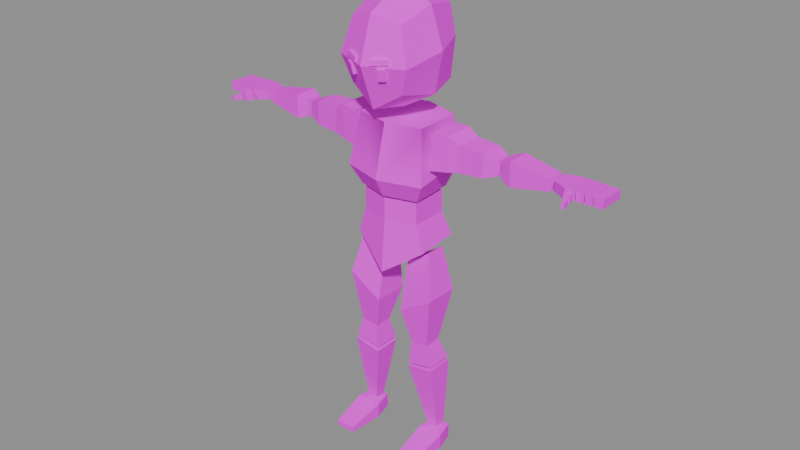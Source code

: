 # Source: character.blend  (saved by Blender 5.1.30; exported with 4.5.12 LTS)
import bpy
from mathutils import Matrix  # noqa: F401  (used for matrix-valued properties, if any)

bpy.ops.wm.read_factory_settings(use_empty=True)
scene = bpy.context.scene
scene.name = 'Scene'

# ---- images (referenced by path relative to the original .blend; pixels are not part of the script)
import os
ASSET_DIR = os.environ.get("B2B_ASSET_DIR", "")  # directory of the original .blend (textures are referenced by path, not embedded)
HERE = os.path.dirname(os.path.abspath(__file__))  # packed textures are extracted next to this script under _unpacked/

def load_image(name, relpath, width, height, colorspace="sRGB"):
    """Load a texture the original file referenced (path relative to the .blend, or extracted next to this script)."""
    p = next((c for c in (os.path.join(HERE, relpath), os.path.join(ASSET_DIR, relpath)) if relpath and os.path.exists(c)), "")
    if p:
        img = bpy.data.images.load(p, check_existing=True)
        img.name = name
    else:  # same state as the original file: an image datablock whose file is absent (Cycles renders it pink)
        img = bpy.data.images.new(name, width, height)
        img.source = "FILE"
        img.filepath = "//" + (relpath or name)
    img.colorspace_settings.name = colorspace
    return img
img_aap_color_palette_png = load_image('aap color palette.png', 'aap color palette.png', 1024, 1024, 'sRGB')

# ---- materials (node trees are filled in below, after node groups)
mat_material = bpy.data.materials.new('Material')
mat_material.diffuse_color = (0.001518, 0.2542, 0.6376, 1.0)
mat_material.roughness = 1.0
mat_material.specular_intensity = 0.0

# ---- material node trees
mat_material.use_nodes = True; mat_material.node_tree.nodes.clear()
_N = mat_material.node_tree.nodes; _L = mat_material.node_tree.links
n0 = _N.new('ShaderNodeBsdfPrincipled'); n0.name = 'Principled BSDF'; n0.location = (-200, 100)
n0.inputs[2].default_value = 1.0
n0.inputs[13].default_value = 0.0
n0.inputs[27].default_value = (0.0, 0.0, 0.0, 1.0)
n0.inputs[28].default_value = 1.0
n1 = _N.new('ShaderNodeOutputMaterial'); n1.name = 'Material Output'; n1.location = (200, 100)
n2 = _N.new('ShaderNodeNormalMap'); n2.name = 'Normal Map'; n2.location = (-600, -600)
n2.label = 'Normal/Map'
n2.inputs[0].default_value = 0.0
n3 = _N.new('ShaderNodeTexImage'); n3.name = 'Image Texture'; n3.location = (-600, 300)
n3.image = img_aap_color_palette_png
_L.new(n0.outputs[0], n1.inputs[0])
_L.new(n2.outputs[0], n0.inputs[5])
_L.new(n3.outputs[0], n0.inputs[0])
n1.is_active_output = True

# ---- meshes
me_cube_037 = bpy.data.meshes.new('Cube.037')
me_cube_037.from_pydata([(0.1985, -1.171, 0.1408), (0.201, -1.151, -0.08644), (0.0, -1.013, 0.1876), (0.0, -1.013, -0.1546), (0.0, -1.43, 0.1674), (6.939e-18, -1.421, -0.1418), (-1.388e-17, -1.405, 0.1531), (6.939e-18, -1.405, -0.13), (0.0, -1.293, 0.1531), (0.0, -1.293, -0.13), (0.1694, -1.43, 0.1245), (0.1695, -1.421, -0.09332), (0.2305, -1.592, -0.07407), (0.2305, -1.776, -0.07407), (0.2305, -1.592, 0.1104), (0.2305, -1.776, 0.1104), (0.3758, -1.615, -0.05085), (0.3758, -1.615, 0.08713), (0.5018, -1.745, 0.07924), (0.5018, -1.623, 0.07924), (0.5018, -1.623, -0.04296), (0.5018, -1.745, -0.04296), (0.5699, -1.722, 0.05652), (0.5699, -1.646, 0.05652), (0.5699, -1.646, -0.02024), (0.5699, -1.722, -0.02024), (0.6443, -1.746, 0.0798), (0.6443, -1.622, 0.0798), (0.6443, -1.622, -0.04352), (0.6443, -1.746, -0.04352), (0.8614, -1.713, 0.06698), (0.8614, -1.663, 0.06698), (0.8614, -1.663, -0.0259), (0.8614, -1.713, -0.0259), (0.9768, -1.713, 0.08848), (0.9768, -1.662, 0.08848), (0.9768, -1.662, -0.04762), (0.9768, -1.713, -0.04762), (1.117, -1.709, 0.08848), (1.117, -1.666, 0.08848), (1.117, -1.666, -0.0522), (1.117, -1.709, -0.0522), (0.9283, -1.653, -0.04546), (0.9362, -1.713, -0.06217), (0.9179, -1.654, 0.08499), (0.9179, -1.713, 0.08605), (0.9981, -1.69, -0.1587), (0.9981, -1.671, -0.1587), (0.9832, -1.671, -0.164), (0.9832, -1.69, -0.164), (0.9864, -1.663, 0.08848), (1.018, -1.664, 0.08848), (1.031, -1.664, 0.08848), (1.063, -1.665, 0.08848), (1.071, -1.666, 0.08848), (1.071, -1.666, -0.0522), (1.063, -1.665, -0.0522), (1.031, -1.664, -0.0522), (1.018, -1.664, -0.0522), (0.9864, -1.663, -0.0522), (0.9851, -1.712, -0.0522), (1.018, -1.712, -0.0522), (1.028, -1.711, -0.0522), (1.063, -1.71, -0.0522), (1.071, -1.71, -0.0522), (1.071, -1.71, 0.08848), (1.063, -1.71, 0.08848), (1.028, -1.711, 0.08848), (1.018, -1.712, 0.08848), (0.9851, -1.712, 0.08848), (0.9768, -1.707, -0.0623), (0.9848, -1.702, -0.1004), (0.984, -1.694, -0.112), (0.984, -1.668, -0.112), (0.9848, -1.666, -0.1004), (0.9768, -1.665, -0.0623), (0.9396, -1.651, -0.06202), (0.9544, -1.657, -0.1019), (0.9621, -1.663, -0.1156), (0.963, -1.694, -0.1195), (0.9565, -1.702, -0.1106), (0.9426, -1.707, -0.07455), (0.07261, -0.7955, -0.09564), (0.07143, -1.048, -0.04141), (0.07261, -0.7955, 0.09475), (0.07143, -1.048, 0.06548), (0.2508, -0.9031, -0.09564), (0.2021, -1.137, -0.0415), (0.2508, -0.9031, 0.09475), (0.2021, -1.137, 0.06557), (0.1047, -0.4828, -0.06762), (0.1047, -0.4828, 0.07436), (0.243, -0.5075, -0.06762), (0.243, -0.5075, 0.07436), (0.1441, 0.002289, -0.02233), (0.1701, 0.002289, 0.08288), (0.28, 0.002289, -0.02233), (0.254, 0.002289, 0.08288), (0.254, -0.07774, 0.08288), (0.1701, -0.07774, 0.08288), (0.28, -0.07774, -0.02233), (0.1441, -0.07774, -0.02233), (0.1591, 0.002289, -0.2179), (0.265, 0.002289, -0.2179), (0.265, -0.02743, -0.2179), (0.1591, -0.02743, -0.2179), (0.1146, -0.6121, 0.03502), (0.1146, -0.6121, -0.06111), (0.2103, -0.6204, -0.06111), (0.2103, -0.6204, 0.03502), (0.1032, -0.4628, 0.07761), (0.1032, -0.4628, -0.07087), (0.248, -0.4881, 0.07761), (0.248, -0.4881, -0.07087), (0.3074, -1.603, 0.1001), (0.3074, -1.603, -0.06377), (0.9313, -1.713, -0.04216), (0.07241, -2.036, -0.2526), (0.07656, -2.094, -0.2661), (0.04779, -2.048, -0.2085), (0.05195, -2.106, -0.222), (0.1032, -2.037, -0.2358), (0.1074, -2.096, -0.2493), (0.07862, -2.049, -0.1918), (0.08278, -2.108, -0.2053), (0.04287, -2.107, -0.2769), (0.03894, -2.133, -0.2744), (0.0204, -2.099, -0.2308), (0.01647, -2.125, -0.2283), (0.1213, -2.115, -0.2373), (0.1174, -2.141, -0.2348), (0.09882, -2.107, -0.1912), (0.09489, -2.133, -0.1887), (0.2358, -0.103, 0.05912), (0.2358, -0.103, 0.001435), (0.1784, -0.09798, 0.05912), (0.1784, -0.09798, 0.001435), (0.2217, -1.57, 0.1713), (0.222, -1.52, -0.1293), (0.0, -1.57, 0.2338), (6.939e-18, -1.52, -0.1929), (0.59, -1.639, -0.02652), (0.59, -1.729, -0.02652), (0.59, -1.639, 0.0628), (0.59, -1.729, 0.0628), (0.8438, -1.712, -0.02733), (0.8438, -1.712, 0.06802), (0.8438, -1.656, 0.06802), (0.8438, -1.656, -0.02733), (0.01754, -2.081, -0.1536), (0.0, -1.795, 0.2098), (0.1853, -1.795, 0.1536), (0.183, -1.79, -0.08283), (0.0, -1.791, -0.1267), (0.3758, -1.751, 0.08713), (0.3183, -1.781, -0.06377), (0.3758, -1.751, -0.05085), (0.3183, -1.781, 0.1001), (0.1579, -1.405, 0.1145), (0.1579, -1.405, -0.08495), (0.1579, -1.293, -0.08495), (0.1579, -1.293, 0.1145), (0.1465, -1.966, -0.174), (0.1387, -2.283, -0.1752), (0.1509, -1.959, 0.1705), (0.1387, -2.313, 0.1716), (0.0, -1.879, 0.1943), (0.0, -2.353, 0.2114), (0.1609, -2.158, 0.1882), (0.1773, -1.926, 0.01814), (0.1691, -2.349, -0.004664), (0.1919, -2.101, -0.2036), (0.0, -1.874, -0.2036), (0.0, -2.323, -0.215), (0.0, -2.106, 0.258), (0.2229, -2.14, 0.01453), (0.0, -2.101, -0.2873), (0.0, -1.826, 0.01814), (0.0, -2.433, -0.004664), (-0.1985, -1.171, 0.1408), (-0.201, -1.151, -0.08644), (-0.1694, -1.43, 0.1245), (-0.1695, -1.421, -0.09332), (-0.2305, -1.592, -0.07407), (-0.2305, -1.776, -0.07407), (-0.2305, -1.592, 0.1104), (-0.2305, -1.776, 0.1104), (-0.3758, -1.615, -0.05085), (-0.3758, -1.615, 0.08713), (-0.5018, -1.745, 0.07924), (-0.5018, -1.623, 0.07924), (-0.5018, -1.623, -0.04296), (-0.5018, -1.745, -0.04296), (-0.5699, -1.722, 0.05652), (-0.5699, -1.646, 0.05652), (-0.5699, -1.646, -0.02024), (-0.5699, -1.722, -0.02024), (-0.6443, -1.746, 0.0798), (-0.6443, -1.622, 0.0798), (-0.6443, -1.622, -0.04352), (-0.6443, -1.746, -0.04352), (-0.8614, -1.713, 0.06698), (-0.8614, -1.663, 0.06698), (-0.8614, -1.663, -0.0259), (-0.8614, -1.713, -0.0259), (-0.9768, -1.713, 0.08848), (-0.9768, -1.662, 0.08848), (-0.9768, -1.662, -0.04762), (-0.9768, -1.713, -0.04762), (-1.117, -1.709, 0.08848), (-1.117, -1.666, 0.08848), (-1.117, -1.666, -0.0522), (-1.117, -1.709, -0.0522), (-0.9283, -1.653, -0.04546), (-0.9362, -1.713, -0.06217), (-0.9179, -1.654, 0.08499), (-0.9179, -1.713, 0.08605), (-0.9981, -1.69, -0.1587), (-0.9981, -1.671, -0.1587), (-0.9832, -1.671, -0.164), (-0.9832, -1.69, -0.164), (-0.9864, -1.663, 0.08848), (-1.018, -1.664, 0.08848), (-1.031, -1.664, 0.08848), (-1.063, -1.665, 0.08848), (-1.071, -1.666, 0.08848), (-1.071, -1.666, -0.0522), (-1.063, -1.665, -0.0522), (-1.031, -1.664, -0.0522), (-1.018, -1.664, -0.0522), (-0.9864, -1.663, -0.0522), (-0.9851, -1.712, -0.0522), (-1.018, -1.712, -0.0522), (-1.028, -1.711, -0.0522), (-1.063, -1.71, -0.0522), (-1.071, -1.71, -0.0522), (-1.071, -1.71, 0.08848), (-1.063, -1.71, 0.08848), (-1.028, -1.711, 0.08848), (-1.018, -1.712, 0.08848), (-0.9851, -1.712, 0.08848), (-0.9768, -1.707, -0.0623), (-0.9848, -1.702, -0.1004), (-0.984, -1.694, -0.112), (-0.984, -1.668, -0.112), (-0.9848, -1.666, -0.1004), (-0.9768, -1.665, -0.0623), (-0.9396, -1.651, -0.06202), (-0.9544, -1.657, -0.1019), (-0.9621, -1.663, -0.1156), (-0.963, -1.694, -0.1195), (-0.9565, -1.702, -0.1106), (-0.9426, -1.707, -0.07455), (-0.07261, -0.7955, -0.09564), (-0.07143, -1.048, -0.04141), (-0.07261, -0.7955, 0.09475), (-0.07143, -1.048, 0.06548), (-0.2508, -0.9031, -0.09564), (-0.2021, -1.137, -0.0415), (-0.2508, -0.9031, 0.09475), (-0.2021, -1.137, 0.06557), (-0.1047, -0.4828, -0.06762), (-0.1047, -0.4828, 0.07436), (-0.243, -0.5075, -0.06762), (-0.243, -0.5075, 0.07436), (-0.1441, 0.002289, -0.02233), (-0.1701, 0.002289, 0.08288), (-0.28, 0.002289, -0.02233), (-0.254, 0.002289, 0.08288), (-0.254, -0.07774, 0.08288), (-0.1701, -0.07774, 0.08288), (-0.28, -0.07774, -0.02233), (-0.1441, -0.07774, -0.02233), (-0.1591, 0.002289, -0.2179), (-0.265, 0.002289, -0.2179), (-0.265, -0.02743, -0.2179), (-0.1591, -0.02743, -0.2179), (-0.1146, -0.6121, 0.03502), (-0.1146, -0.6121, -0.06111), (-0.2103, -0.6204, -0.06111), (-0.2103, -0.6204, 0.03502), (-0.1032, -0.4628, 0.07761), (-0.1032, -0.4628, -0.07087), (-0.248, -0.4881, 0.07761), (-0.248, -0.4881, -0.07087), (-0.3074, -1.603, 0.1001), (-0.3074, -1.603, -0.06377), (-0.9313, -1.713, -0.04216), (-0.07241, -2.036, -0.2526), (-0.07656, -2.094, -0.2661), (-0.04779, -2.048, -0.2085), (-0.05195, -2.106, -0.222), (-0.1032, -2.037, -0.2358), (-0.1074, -2.096, -0.2493), (-0.07862, -2.049, -0.1918), (-0.08278, -2.108, -0.2053), (-0.04287, -2.107, -0.2769), (-0.03894, -2.133, -0.2744), (-0.0204, -2.099, -0.2308), (-0.01647, -2.125, -0.2283), (-0.1213, -2.115, -0.2373), (-0.1174, -2.141, -0.2348), (-0.09882, -2.107, -0.1912), (-0.09489, -2.133, -0.1887), (-0.2358, -0.103, 0.05912), (-0.2358, -0.103, 0.001435), (-0.1784, -0.09798, 0.05912), (-0.1784, -0.09798, 0.001435), (-0.2217, -1.57, 0.1713), (-0.222, -1.52, -0.1293), (-0.59, -1.639, -0.02652), (-0.59, -1.729, -0.02652), (-0.59, -1.639, 0.0628), (-0.59, -1.729, 0.0628), (-0.8438, -1.712, -0.02733), (-0.8438, -1.712, 0.06802), (-0.8438, -1.656, 0.06802), (-0.8438, -1.656, -0.02733), (-0.01754, -2.081, -0.1536), (-0.1853, -1.795, 0.1536), (-0.183, -1.79, -0.08283), (-0.3758, -1.751, 0.08713), (-0.3183, -1.781, -0.06377), (-0.3758, -1.751, -0.05085), (-0.3183, -1.781, 0.1001), (-0.1579, -1.405, 0.1145), (-0.1579, -1.405, -0.08495), (-0.1579, -1.293, -0.08495), (-0.1579, -1.293, 0.1145), (-0.1465, -1.966, -0.174), (-0.1387, -2.283, -0.1752), (-0.1509, -1.959, 0.1705), (-0.1387, -2.313, 0.1716), (-0.1609, -2.158, 0.1882), (-0.1773, -1.926, 0.01814), (-0.1691, -2.349, -0.004664), (-0.1919, -2.101, -0.2036), (-0.2229, -2.14, 0.01453)], [], [(6, 158, 161, 8), (2, 0, 1, 3), (161, 160, 1, 0), (8, 161, 0, 2), (159, 7, 9, 160), (160, 9, 3, 1), (138, 137, 151, 152), (12, 13, 15, 14), (114, 157, 154, 17), (115, 155, 13, 12), (114, 17, 16, 115), (19, 18, 22, 23), (17, 154, 18, 19), (16, 17, 19, 20), (142, 141, 28, 29), (21, 20, 24, 25), (20, 19, 23, 24), (18, 21, 25, 22), (141, 143, 27, 28), (144, 142, 29, 26), (143, 144, 26, 27), (73, 72, 46, 47), (147, 146, 145, 148), (31, 32, 33, 30), (55, 54, 39, 40), (42, 44, 35, 36), (45, 116, 37, 34), (44, 45, 34, 35), (39, 38, 41, 40), (65, 64, 41, 38), (54, 65, 38, 39), (64, 55, 40, 41), (31, 30, 45, 44), (30, 33, 116, 45), (32, 31, 44, 42), (33, 32, 42, 43), (49, 48, 47, 46), (79, 78, 48, 49), (72, 79, 49, 46), (78, 73, 47, 48), (60, 59, 58, 61), (62, 57, 56, 63), (75, 76, 81, 70), (50, 69, 68, 51), (52, 67, 66, 53), (58, 51, 68, 61), (69, 60, 61, 68), (67, 62, 63, 66), (57, 62, 67, 52), (59, 50, 51, 58), (57, 52, 53, 56), (56, 53, 66, 63), (76, 75, 74, 77), (70, 81, 80, 71), (59, 60, 69, 50), (81, 76, 77, 80), (73, 78, 79, 72), (37, 43, 42, 36), (75, 70, 71, 74), (74, 71, 80, 77), (82, 83, 85, 84), (84, 85, 89, 88), (88, 89, 87, 86), (86, 87, 83, 82), (107, 106, 91, 90), (89, 85, 83, 87), (99, 98, 97, 95), (109, 108, 92, 93), (108, 107, 90, 92), (106, 109, 93, 91), (95, 97, 96, 94), (98, 100, 96, 97), (101, 99, 95, 94), (101, 94, 102, 105), (101, 100, 98, 99), (133, 134, 136, 135), (104, 105, 102, 103), (94, 96, 103, 102), (100, 101, 105, 104), (96, 100, 104, 103), (84, 88, 109, 106), (86, 82, 107, 108), (88, 86, 108, 109), (82, 84, 106, 107), (111, 113, 112, 110), (91, 93, 92, 90), (14, 114, 115, 12), (16, 156, 155, 115), (14, 15, 157, 114), (37, 116, 43), (116, 33, 43), (117, 118, 120, 119), (119, 120, 124, 123), (123, 124, 122, 121), (121, 122, 118, 117), (119, 123, 121, 117), (124, 120, 118, 122), (125, 126, 128, 127), (127, 128, 132, 131), (131, 132, 130, 129), (129, 130, 126, 125), (127, 131, 129, 125), (132, 128, 126, 130), (110, 112, 133, 135), (112, 113, 134, 133), (111, 110, 135, 136), (113, 111, 136, 134), (11, 10, 137, 138), (11, 138, 140, 5), (5, 4, 10, 11), (7, 159, 158, 6), (29, 28, 148, 145), (28, 27, 147, 148), (23, 22, 25, 24), (144, 143, 141, 142), (27, 26, 146, 147), (26, 29, 145, 146), (55, 64, 65, 54), (34, 37, 36, 35), (152, 151, 150, 153), (152, 153, 140, 138), (139, 150, 151, 137), (4, 139, 137, 10), (21, 156, 16, 20), (158, 159, 160, 161), (15, 13, 155, 157), (154, 157, 155, 156), (21, 18, 154, 156), (174, 167, 165, 168), (166, 174, 168, 164), (164, 168, 175, 169), (168, 165, 170, 175), (175, 170, 163, 171), (169, 175, 171, 162), (162, 171, 176, 172), (171, 163, 173, 176), (166, 164, 169, 177), (177, 169, 162, 172), (165, 167, 178, 170), (170, 178, 173, 163), (6, 8, 328, 325), (2, 3, 180, 179), (328, 179, 180, 327), (8, 2, 179, 328), (326, 327, 9, 7), (327, 180, 3, 9), (309, 320, 319, 308), (183, 185, 186, 184), (285, 188, 321, 324), (286, 183, 184, 322), (285, 286, 187, 188), (190, 194, 193, 189), (188, 190, 189, 321), (187, 191, 190, 188), (311, 200, 199, 310), (192, 196, 195, 191), (191, 195, 194, 190), (189, 193, 196, 192), (310, 199, 198, 312), (313, 197, 200, 311), (312, 198, 197, 313), (244, 218, 217, 243), (316, 317, 314, 315), (202, 201, 204, 203), (226, 211, 210, 225), (213, 207, 206, 215), (216, 205, 208, 287), (215, 206, 205, 216), (210, 211, 212, 209), (236, 209, 212, 235), (225, 210, 209, 236), (235, 212, 211, 226), (202, 215, 216, 201), (201, 216, 287, 204), (203, 213, 215, 202), (204, 214, 213, 203), (220, 217, 218, 219), (250, 220, 219, 249), (243, 217, 220, 250), (249, 219, 218, 244), (231, 232, 229, 230), (233, 234, 227, 228), (246, 241, 252, 247), (221, 222, 239, 240), (223, 224, 237, 238), (229, 232, 239, 222), (240, 239, 232, 231), (238, 237, 234, 233), (228, 223, 238, 233), (230, 229, 222, 221), (228, 227, 224, 223), (227, 234, 237, 224), (247, 248, 245, 246), (241, 242, 251, 252), (230, 221, 240, 231), (252, 251, 248, 247), (244, 243, 250, 249), (208, 207, 213, 214), (246, 245, 242, 241), (245, 248, 251, 242), (253, 255, 256, 254), (255, 259, 260, 256), (259, 257, 258, 260), (257, 253, 254, 258), (278, 261, 262, 277), (260, 258, 254, 256), (270, 266, 268, 269), (280, 264, 263, 279), (279, 263, 261, 278), (277, 262, 264, 280), (266, 265, 267, 268), (269, 268, 267, 271), (272, 265, 266, 270), (272, 276, 273, 265), (272, 270, 269, 271), (304, 306, 307, 305), (275, 274, 273, 276), (265, 273, 274, 267), (271, 275, 276, 272), (267, 274, 275, 271), (255, 277, 280, 259), (257, 279, 278, 253), (259, 280, 279, 257), (253, 278, 277, 255), (282, 281, 283, 284), (262, 261, 263, 264), (185, 183, 286, 285), (187, 286, 322, 323), (185, 285, 324, 186), (208, 214, 287), (287, 214, 204), (288, 290, 291, 289), (290, 294, 295, 291), (294, 292, 293, 295), (292, 288, 289, 293), (290, 288, 292, 294), (295, 293, 289, 291), (296, 298, 299, 297), (298, 302, 303, 299), (302, 300, 301, 303), (300, 296, 297, 301), (298, 296, 300, 302), (303, 301, 297, 299), (281, 306, 304, 283), (283, 304, 305, 284), (282, 307, 306, 281), (284, 305, 307, 282), (182, 309, 308, 181), (182, 5, 140, 309), (5, 182, 181, 4), (7, 6, 325, 326), (200, 314, 317, 199), (199, 317, 316, 198), (194, 195, 196, 193), (313, 311, 310, 312), (198, 316, 315, 197), (197, 315, 314, 200), (226, 225, 236, 235), (205, 206, 207, 208), (320, 153, 150, 319), (320, 309, 140, 153), (139, 308, 319, 150), (4, 181, 308, 139), (192, 191, 187, 323), (325, 328, 327, 326), (186, 324, 322, 184), (321, 323, 322, 324), (192, 323, 321, 189), (174, 333, 332, 167), (166, 331, 333, 174), (331, 334, 337, 333), (333, 337, 335, 332), (337, 336, 330, 335), (334, 329, 336, 337), (329, 172, 176, 336), (336, 176, 173, 330), (166, 177, 334, 331), (177, 172, 329, 334), (332, 335, 178, 167), (335, 330, 173, 178)])
me_cube_037.polygons.foreach_set('use_smooth', [True] * 280)
_k = set([(0, 1), (0, 2), (0, 161), (1, 3), (1, 160), (2, 3), (2, 8), (2, 179), (3, 9), (3, 180), (4, 10), (4, 139), (4, 181), (5, 11), (5, 140), (5, 182), (6, 8), (6, 158), (6, 325), (7, 9), (7, 159), (7, 326), (8, 161), (8, 328), (9, 160), (9, 327), (10, 11), (10, 137), (11, 138), (12, 13), (12, 14), (12, 115), (13, 15), (13, 155), (14, 15), (14, 114), (15, 157), (16, 17), (16, 20), (16, 115), (16, 156), (17, 19), (17, 114), (17, 154), (18, 19), (18, 21), (18, 22), (18, 154), (19, 20), (19, 23), (20, 21), (20, 24), (21, 25), (21, 156), (22, 23), (22, 25), (23, 24), (24, 25), (26, 27), (26, 29), (26, 144), (26, 146), (27, 28), (27, 143), (27, 147), (28, 29), (28, 141), (28, 148), (29, 142), (29, 145), (30, 31), (30, 33), (30, 45), (31, 32), (31, 44), (32, 33), (32, 42), (33, 43), (34, 35), (34, 37), (34, 45), (35, 36), (35, 44), (36, 37), (36, 42), (37, 43), (38, 39), (38, 41), (38, 65), (39, 40), (39, 54), (40, 41), (40, 55), (41, 64), (42, 43), (42, 44), (44, 45), (46, 47), (46, 49), (46, 72), (47, 48), (47, 73), (48, 49), (48, 78), (49, 79), (50, 51), (50, 59), (50, 69), (51, 58), (51, 68), (52, 53), (52, 57), (52, 67), (53, 56), (53, 66), (54, 55), (54, 65), (55, 64), (56, 57), (56, 63), (57, 62), (58, 59), (58, 61), (59, 60), (60, 61), (60, 69), (61, 68), (62, 63), (62, 67), (63, 66), (64, 65), (66, 67), (68, 69), (70, 71), (70, 75), (70, 81), (71, 74), (71, 80), (72, 73), (72, 79), (73, 78), (74, 75), (74, 77), (75, 76), (76, 77), (76, 81), (77, 80), (78, 79), (80, 81), (82, 83), (82, 84), (82, 86), (82, 107), (83, 85), (83, 87), (84, 85), (84, 88), (84, 106), (85, 89), (86, 87), (86, 88), (86, 108), (87, 89), (88, 89), (88, 109), (90, 91), (90, 92), (90, 107), (91, 93), (91, 106), (92, 93), (92, 108), (93, 109), (94, 95), (94, 101), (94, 102), (95, 97), (95, 99), (96, 97), (96, 100), (96, 103), (97, 98), (98, 99), (98, 100), (99, 101), (100, 101), (100, 104), (101, 105), (102, 103), (102, 105), (103, 104), (104, 105), (106, 107), (106, 109), (107, 108), (108, 109), (110, 111), (110, 112), (110, 135), (111, 113), (111, 136), (112, 113), (112, 133), (113, 134), (114, 115), (114, 157), (115, 155), (117, 118), (117, 119), (117, 121), (118, 120), (118, 122), (119, 120), (119, 123), (120, 124), (121, 122), (121, 123), (122, 124), (123, 124), (125, 126), (125, 127), (125, 129), (126, 128), (126, 130), (127, 128), (127, 131), (128, 132), (129, 130), (129, 131), (130, 132), (131, 132), (133, 134), (133, 135), (134, 136), (135, 136), (137, 138), (137, 139), (137, 151), (138, 140), (138, 152), (139, 150), (139, 308), (140, 153), (140, 309), (141, 142), (141, 143), (142, 144), (143, 144), (145, 146), (145, 148), (146, 147), (147, 148), (150, 151), (150, 319), (151, 152), (152, 153), (153, 320), (154, 156), (154, 157), (155, 156), (155, 157), (158, 159), (158, 161), (159, 160), (160, 161), (162, 169), (162, 171), (162, 172), (163, 170), (163, 171), (163, 173), (164, 166), (164, 168), (164, 169), (165, 167), (165, 168), (165, 170), (166, 174), (166, 177), (166, 331), (167, 174), (167, 178), (167, 332), (168, 174), (168, 175), (169, 175), (169, 177), (170, 175), (170, 178), (171, 175), (171, 176), (172, 176), (172, 177), (172, 329), (173, 176), (173, 178), (173, 330), (174, 333), (176, 336), (177, 334), (178, 335), (179, 180), (179, 328), (180, 327), (181, 182), (181, 308), (182, 309), (183, 184), (183, 185), (183, 286), (184, 186), (184, 322), (185, 186), (185, 285), (186, 324), (187, 188), (187, 191), (187, 286), (187, 323), (188, 190), (188, 285), (188, 321), (189, 190), (189, 192), (189, 193), (189, 321), (190, 191), (190, 194), (191, 192), (191, 195), (192, 196), (192, 323), (193, 194), (193, 196), (194, 195), (195, 196), (197, 198), (197, 200), (197, 313), (197, 315), (198, 199), (198, 312), (198, 316), (199, 200), (199, 310), (199, 317), (200, 311), (200, 314), (201, 202), (201, 204), (201, 216), (202, 203), (202, 215), (203, 204), (203, 213), (204, 214), (205, 206), (205, 208), (205, 216), (206, 207), (206, 215), (207, 208), (207, 213), (208, 214), (209, 210), (209, 212), (209, 236), (210, 211), (210, 225), (211, 212), (211, 226), (212, 235), (213, 214), (213, 215), (215, 216), (217, 218), (217, 220), (217, 243), (218, 219), (218, 244), (219, 220), (219, 249), (220, 250), (221, 222), (221, 230), (221, 240), (222, 229), (222, 239), (223, 224), (223, 228), (223, 238), (224, 227), (224, 237), (225, 226), (225, 236), (226, 235), (227, 228), (227, 234), (228, 233), (229, 230), (229, 232), (230, 231), (231, 232), (231, 240), (232, 239), (233, 234), (233, 238), (234, 237), (235, 236), (237, 238), (239, 240), (241, 242), (241, 246), (241, 252), (242, 245), (242, 251), (243, 244), (243, 250), (244, 249), (245, 246), (245, 248), (246, 247), (247, 248), (247, 252), (248, 251), (249, 250), (251, 252), (253, 254), (253, 255), (253, 257), (253, 278), (254, 256), (254, 258), (255, 256), (255, 259), (255, 277), (256, 260), (257, 258), (257, 259), (257, 279), (258, 260), (259, 260), (259, 280), (261, 262), (261, 263), (261, 278), (262, 264), (262, 277), (263, 264), (263, 279), (264, 280), (265, 266), (265, 272), (265, 273), (266, 268), (266, 270), (267, 268), (267, 271), (267, 274), (268, 269), (269, 270), (269, 271), (270, 272), (271, 272), (271, 275), (272, 276), (273, 274), (273, 276), (274, 275), (275, 276), (277, 278), (277, 280), (278, 279), (279, 280), (281, 282), (281, 283), (281, 306), (282, 284), (282, 307), (283, 284), (283, 304), (284, 305), (285, 286), (285, 324), (286, 322), (288, 289), (288, 290), (288, 292), (289, 291), (289, 293), (290, 291), (290, 294), (291, 295), (292, 293), (292, 294), (293, 295), (294, 295), (296, 297), (296, 298), (296, 300), (297, 299), (297, 301), (298, 299), (298, 302), (299, 303), (300, 301), (300, 302), (301, 303), (302, 303), (304, 305), (304, 306), (305, 307), (306, 307), (308, 309), (308, 319), (309, 320), (310, 311), (310, 312), (311, 313), (312, 313), (314, 315), (314, 317), (315, 316), (316, 317), (319, 320), (321, 323), (321, 324), (322, 323), (322, 324), (325, 326), (325, 328), (326, 327), (327, 328), (329, 334), (329, 336), (330, 335), (330, 336), (331, 333), (331, 334), (332, 333), (332, 335), (333, 337), (334, 337), (335, 337), (336, 337)])
me_cube_037.attributes.new('sharp_edge', 'BOOLEAN', 'EDGE').data.foreach_set('value', [ (min(e.vertices), max(e.vertices)) in _k for e in me_cube_037.edges])
_uv = me_cube_037.uv_layers.new(name='UVMap')
_uv.uv.foreach_set('vector', [0.07081, 0.1836, 0.07081, 0.1836, 0.07081, 0.1836, 0.07081, 0.1836, 0.07081, 0.1836, 0.07081, 0.1836, 0.07081, 0.1836, 0.07081, 0.1836, 0.07081, 0.1836, 0.07081, 0.1836, 0.07081, 0.1836, 0.07081, 0.1836, 0.07081, 0.1836, 0.07081, 0.1836, 0.07081, 0.1836, 0.07081, 0.1836, 0.07081, 0.1836, 0.07081, 0.1836, 0.07081, 0.1836, 0.07081, 0.1836, 0.07081, 0.1836, 0.07081, 0.1836, 0.07081, 0.1836, 0.07081, 0.1836, 0.07081, 0.1836, 0.07081, 0.1836, 0.07081, 0.1836, 0.07081, 0.1836, 0.07081, 0.1836, 0.07081, 0.1836, 0.07081, 0.1836, 0.07081, 0.1836, 0.07081, 0.1836, 0.07081, 0.1836, 0.07081, 0.1836, 0.07081, 0.1836, 0.07081, 0.1836, 0.07081, 0.1836, 0.07081, 0.1836, 0.07081, 0.1836, 0.07081, 0.1836, 0.07081, 0.1836, 0.07081, 0.1836, 0.07081, 0.1836, 0.07081, 0.1836, 0.07081, 0.1836, 0.07081, 0.1836, 0.07081, 0.1836, 0.07081, 0.1836, 0.07081, 0.1836, 0.07081, 0.1836, 0.07081, 0.1836, 0.07081, 0.1836, 0.07081, 0.1836, 0.07081, 0.1836, 0.07081, 0.1836, 0.07081, 0.1836, 0.07081, 0.1836, 0.07081, 0.1836, 0.07081, 0.1836, 0.07081, 0.1836, 0.07081, 0.1836, 0.07081, 0.1836, 0.07081, 0.1836, 0.07081, 0.1836, 0.07081, 0.1836, 0.07081, 0.1836, 0.07081, 0.1836, 0.07081, 0.1836, 0.07081, 0.1836, 0.07081, 0.1836, 0.07081, 0.1836, 0.07081, 0.1836, 0.07081, 0.1836, 0.07081, 0.1836, 0.07081, 0.1836, 0.07081, 0.1836, 0.07081, 0.1836, 0.07081, 0.1836, 0.07081, 0.1836, 0.07081, 0.1836, 0.07081, 0.1836, 0.07081, 0.1836, 0.07081, 0.1836, 0.07081, 0.1836, 0.07081, 0.1836, 0.07081, 0.1836, 0.07081, 0.1836, 0.07081, 0.1836, 0.07081, 0.1836, 0.07081, 0.1836, 0.07081, 0.1836, 0.07081, 0.1836, 0.07081, 0.1836, 0.07081, 0.1836, 0.07081, 0.1836, 0.07081, 0.1836, 0.07081, 0.1836, 0.07081, 0.1836, 0.07081, 0.1836, 0.07081, 0.1836, 0.07081, 0.1836, 0.07081, 0.1836, 0.07081, 0.1836, 0.07081, 0.1836, 0.07081, 0.1836, 0.07081, 0.1836, 0.07081, 0.1836, 0.07081, 0.1836, 0.07081, 0.1836, 0.07081, 0.1836, 0.07081, 0.1836, 0.07081, 0.1836, 0.07081, 0.1836, 0.07081, 0.1836, 0.07081, 0.1836, 0.07081, 0.1836, 0.07081, 0.1836, 0.07081, 0.1836, 0.07081, 0.1836, 0.07081, 0.1836, 0.07081, 0.1836, 0.07081, 0.1836, 0.07081, 0.1836, 0.07081, 0.1836, 0.07081, 0.1836, 0.07081, 0.1836, 0.07081, 0.1836, 0.07081, 0.1836, 0.07081, 0.1836, 0.07081, 0.1836, 0.07081, 0.1836, 0.07081, 0.1836, 0.07081, 0.1836, 0.07081, 0.1836, 0.07081, 0.1836, 0.07081, 0.1836, 0.07081, 0.1836, 0.07081, 0.1836, 0.07081, 0.1836, 0.07081, 0.1836, 0.07081, 0.1836, 0.07081, 0.1836, 0.07081, 0.1836, 0.07081, 0.1836, 0.07081, 0.1836, 0.07081, 0.1836, 0.07081, 0.1836, 0.07081, 0.1836, 0.07081, 0.1836, 0.07081, 0.1836, 0.07081, 0.1836, 0.07081, 0.1836, 0.07081, 0.1836, 0.07081, 0.1836, 0.07081, 0.1836, 0.07081, 0.1836, 0.07081, 0.1836, 0.07081, 0.1836, 0.07081, 0.1836, 0.07081, 0.1836, 0.07081, 0.1836, 0.07081, 0.1836, 0.07081, 0.1836, 0.07081, 0.1836, 0.07081, 0.1836, 0.07081, 0.1836, 0.07081, 0.1836, 0.07081, 0.1836, 0.07081, 0.1836, 0.07081, 0.1836, 0.07081, 0.1836, 0.07081, 0.1836, 0.07081, 0.1836, 0.07081, 0.1836, 0.07081, 0.1836, 0.07081, 0.1836, 0.07081, 0.1836, 0.07081, 0.1836, 0.07081, 0.1836, 0.07081, 0.1836, 0.07081, 0.1836, 0.07081, 0.1836, 0.07081, 0.1836, 0.07081, 0.1836, 0.07081, 0.1836, 0.07081, 0.1836, 0.07081, 0.1836, 0.07081, 0.1836, 0.07081, 0.1836, 0.07081, 0.1836, 0.07081, 0.1836, 0.07081, 0.1836, 0.07081, 0.1836, 0.07081, 0.1836, 0.07081, 0.1836, 0.07081, 0.1836, 0.07081, 0.1836, 0.07081, 0.1836, 0.07081, 0.1836, 0.07081, 0.1836, 0.07081, 0.1836, 0.07081, 0.1836, 0.07081, 0.1836, 0.07081, 0.1836, 0.07081, 0.1836, 0.07081, 0.1836, 0.07081, 0.1836, 0.07081, 0.1836, 0.07081, 0.1836, 0.07081, 0.1836, 0.07081, 0.1836, 0.07081, 0.1836, 0.07081, 0.1836, 0.07081, 0.1836, 0.07081, 0.1836, 0.07081, 0.1836, 0.07081, 0.1836, 0.07081, 0.1836, 0.07081, 0.1836, 0.07081, 0.1836, 0.07081, 0.1836, 0.07081, 0.1836, 0.07081, 0.1836, 0.07081, 0.1836, 0.07081, 0.1836, 0.07081, 0.1836, 0.07081, 0.1836, 0.07081, 0.1836, 0.07081, 0.1836, 0.07081, 0.1836, 0.07081, 0.1836, 0.07081, 0.1836, 0.07081, 0.1836, 0.07081, 0.1836, 0.07081, 0.1836, 0.07081, 0.1836, 0.07081, 0.1836, 0.07081, 0.1836, 0.07081, 0.1836, 0.07081, 0.1836, 0.07081, 0.1836, 0.07081, 0.1836, 0.07081, 0.1836, 0.07081, 0.1836, 0.07081, 0.1836, 0.07081, 0.1836, 0.07081, 0.1836, 0.07081, 0.1836, 0.07081, 0.1836, 0.07081, 0.1836, 0.07081, 0.1836, 0.07081, 0.1836, 0.07081, 0.1836, 0.07081, 0.1836, 0.07081, 0.1836, 0.07081, 0.1836, 0.07081, 0.1836, 0.07081, 0.1836, 0.07081, 0.1836, 0.07081, 0.1836, 0.07081, 0.1836, 0.07081, 0.1836, 0.07081, 0.1836, 0.07081, 0.1836, 0.07081, 0.1836, 0.07081, 0.1836, 0.07081, 0.1836, 0.07081, 0.1836, 0.07081, 0.1836, 0.07081, 0.1836, 0.07081, 0.1836, 0.07081, 0.1836, 0.07081, 0.1836, 0.07081, 0.1836, 0.07081, 0.1836, 0.07081, 0.1836, 0.07081, 0.1836, 0.07081, 0.1836, 0.07081, 0.1836, 0.07081, 0.1836, 0.07081, 0.1836, 0.07081, 0.1836, 0.07081, 0.1836, 0.07081, 0.1836, 0.07081, 0.1836, 0.07081, 0.1836, 0.07081, 0.1836, 0.07081, 0.1836, 0.07081, 0.1836, 0.07081, 0.1836, 0.07081, 0.1836, 0.07081, 0.1836, 0.07081, 0.1836, 0.07081, 0.1836, 0.07081, 0.1836, 0.07081, 0.1836, 0.07081, 0.1836, 0.07081, 0.1836, 0.07081, 0.1836, 0.07081, 0.1836, 0.07081, 0.1836, 0.07081, 0.1836, 0.07081, 0.1836, 0.07081, 0.1836, 0.07081, 0.1836, 0.07081, 0.1836, 0.07081, 0.1836, 0.07081, 0.1836, 0.07081, 0.1836, 0.07081, 0.1836, 0.07081, 0.1836, 0.07081, 0.1836, 0.07081, 0.1836, 0.07081, 0.1836, 0.07081, 0.1836, 0.07081, 0.1836, 0.07081, 0.1836, 0.07081, 0.1836, 0.07081, 0.1836, 0.07081, 0.1836, 0.07081, 0.1836, 0.07081, 0.1836, 0.07081, 0.1836, 0.07081, 0.1836, 0.07081, 0.1836, 0.07081, 0.1836, 0.07081, 0.1836, 0.07081, 0.1836, 0.07081, 0.1836, 0.07081, 0.1836, 0.07081, 0.1836, 0.07081, 0.1836, 0.07081, 0.1836, 0.07081, 0.1836, 0.07081, 0.1836, 0.07081, 0.1836, 0.07081, 0.1836, 0.07081, 0.1836, 0.07081, 0.1836, 0.07081, 0.1836, 0.07081, 0.1836, 0.07081, 0.1836, 0.07081, 0.1836, 0.07081, 0.1836, 0.07081, 0.1836, 0.07081, 0.1836, 0.07081, 0.1836, 0.07081, 0.1836, 0.07081, 0.1836, 0.07081, 0.1836, 0.07081, 0.1836, 0.07081, 0.1836, 0.07081, 0.1836, 0.07081, 0.1836, 0.07081, 0.1836, 0.07081, 0.1836, 0.07081, 0.1836, 0.07081, 0.1836, 0.07081, 0.1836, 0.07081, 0.1836, 0.07081, 0.1836, 0.07081, 0.1836, 0.07081, 0.1836, 0.07081, 0.1836, 0.07081, 0.1836, 0.07081, 0.1836, 0.07081, 0.1836, 0.07081, 0.1836, 0.07081, 0.1836, 0.07081, 0.1836, 0.07081, 0.1836, 0.07081, 0.1836, 0.07081, 0.1836, 0.07081, 0.1836, 0.07081, 0.1836, 0.07081, 0.1836, 0.07081, 0.1836, 0.07081, 0.1836, 0.07081, 0.1836, 0.07081, 0.1836, 0.07081, 0.1836, 0.07081, 0.1836, 0.07081, 0.1836, 0.07081, 0.1836, 0.07081, 0.1836, 0.07081, 0.1836, 0.07081, 0.1836, 0.07081, 0.1836, 0.07081, 0.1836, 0.07081, 0.1836, 0.07081, 0.1836, 0.07081, 0.1836, 0.07081, 0.1836, 0.07081, 0.1836, 0.07081, 0.1836, 0.07081, 0.1836, 0.07081, 0.1836, 0.07081, 0.1836, 0.07081, 0.1836, 0.07081, 0.1836, 0.07081, 0.1836, 0.07081, 0.1836, 0.07081, 0.1836, 0.07081, 0.1836, 0.07081, 0.1836, 0.07081, 0.1836, 0.07081, 0.1836, 0.07081, 0.1836, 0.07081, 0.1836, 0.07081, 0.1836, 0.07081, 0.1836, 0.07081, 0.1836, 0.07081, 0.1836, 0.07081, 0.1836, 0.07081, 0.1836, 0.07081, 0.1836, 0.07081, 0.1836, 0.07081, 0.1836, 0.07081, 0.1836, 0.07081, 0.1836, 0.07081, 0.1836, 0.07081, 0.1836, 0.07081, 0.1836, 0.07081, 0.1836, 0.07081, 0.1836, 0.07081, 0.1836, 0.07081, 0.1836, 0.07081, 0.1836, 0.07081, 0.1836, 0.07081, 0.1836, 0.07081, 0.1836, 0.07081, 0.1836, 0.07081, 0.1836, 0.07081, 0.1836, 0.07081, 0.1836, 0.07081, 0.1836, 0.07081, 0.1836, 0.07081, 0.1836, 0.07081, 0.1836, 0.07081, 0.1836, 0.07081, 0.1836, 0.07081, 0.1836, 0.07081, 0.1836, 0.07081, 0.1836, 0.07081, 0.1836, 0.07081, 0.1836, 0.07081, 0.1836, 0.07081, 0.1836, 0.07081, 0.1836, 0.07081, 0.1836, 0.07081, 0.1836, 0.07081, 0.1836, 0.07081, 0.1836, 0.07081, 0.1836, 0.07081, 0.1836, 0.07081, 0.1836, 0.07081, 0.1836, 0.07081, 0.1836, 0.07081, 0.1836, 0.07081, 0.1836, 0.07081, 0.1836, 0.07081, 0.1836, 0.07081, 0.1836, 0.07081, 0.1836, 0.07081, 0.1836, 0.07081, 0.1836, 0.07081, 0.1836, 0.07081, 0.1836, 0.07081, 0.1836, 0.07081, 0.1836, 0.07081, 0.1836, 0.07081, 0.1836, 0.07081, 0.1836, 0.07081, 0.1836, 0.07081, 0.1836, 0.07081, 0.1836, 0.07081, 0.1836, 0.07081, 0.1836, 0.07081, 0.1836, 0.07081, 0.1836, 0.07081, 0.1836, 0.07081, 0.1836, 0.07081, 0.1836, 0.07081, 0.1836, 0.07081, 0.1836, 0.07081, 0.1836, 0.07081, 0.1836, 0.07081, 0.1836, 0.07081, 0.1836, 0.07081, 0.1836, 0.07081, 0.1836, 0.07081, 0.1836, 0.07081, 0.1836, 0.07081, 0.1836, 0.07081, 0.1836, 0.07081, 0.1836, 0.07081, 0.1836, 0.07081, 0.1836, 0.07081, 0.1836, 0.07081, 0.1836, 0.07081, 0.1836, 0.07081, 0.1836, 0.07081, 0.1836, 0.07081, 0.1836, 0.07081, 0.1836, 0.07081, 0.1836, 0.07081, 0.1836, 0.07081, 0.1836, 0.07081, 0.1836, 0.0669, 0.1929, 0.0669, 0.1929, 0.0669, 0.1929, 0.0669, 0.1929, 0.0669, 0.1929, 0.0669, 0.1929, 0.0669, 0.1929, 0.0669, 0.1929, 0.0669, 0.1929, 0.0669, 0.1929, 0.0669, 0.1929, 0.0669, 0.1929, 0.0669, 0.1929, 0.0669, 0.1929, 0.0669, 0.1929, 0.0669, 0.1929, 0.0669, 0.1929, 0.0669, 0.1929, 0.0669, 0.1929, 0.0669, 0.1929, 0.0669, 0.1929, 0.0669, 0.1929, 0.0669, 0.1929, 0.0669, 0.1929, 0.0669, 0.1929, 0.0669, 0.1929, 0.0669, 0.1929, 0.0669, 0.1929, 0.0669, 0.1929, 0.0669, 0.1929, 0.0669, 0.1929, 0.0669, 0.1929, 0.0669, 0.1929, 0.0669, 0.1929, 0.0669, 0.1929, 0.0669, 0.1929, 0.0669, 0.1929, 0.0669, 0.1929, 0.0669, 0.1929, 0.0669, 0.1929, 0.0669, 0.1929, 0.0669, 0.1929, 0.0669, 0.1929, 0.0669, 0.1929, 0.0669, 0.1929, 0.0669, 0.1929, 0.0669, 0.1929, 0.0669, 0.1929, 0.07081, 0.1836, 0.07081, 0.1836, 0.07081, 0.1836, 0.07081, 0.1836, 0.07081, 0.1836, 0.07081, 0.1836, 0.07081, 0.1836, 0.07081, 0.1836, 0.07081, 0.1836, 0.07081, 0.1836, 0.07081, 0.1836, 0.07081, 0.1836, 0.07081, 0.1836, 0.07081, 0.1836, 0.07081, 0.1836, 0.07081, 0.1836, 0.07081, 0.1836, 0.07081, 0.1836, 0.07081, 0.1836, 0.07081, 0.1836, 0.07081, 0.1836, 0.07081, 0.1836, 0.07081, 0.1836, 0.07081, 0.1836, 0.07081, 0.1836, 0.07081, 0.1836, 0.07081, 0.1836, 0.07081, 0.1836, 0.07081, 0.1836, 0.07081, 0.1836, 0.07081, 0.1836, 0.07081, 0.1836, 0.07081, 0.1836, 0.07081, 0.1836, 0.07081, 0.1836, 0.07081, 0.1836, 0.07081, 0.1836, 0.07081, 0.1836, 0.07081, 0.1836, 0.07081, 0.1836, 0.07081, 0.1836, 0.07081, 0.1836, 0.07081, 0.1836, 0.07081, 0.1836, 0.07081, 0.1836, 0.07081, 0.1836, 0.07081, 0.1836, 0.07081, 0.1836, 0.07081, 0.1836, 0.07081, 0.1836, 0.07081, 0.1836, 0.07081, 0.1836, 0.07081, 0.1836, 0.07081, 0.1836, 0.07081, 0.1836, 0.07081, 0.1836, 0.07081, 0.1836, 0.07081, 0.1836, 0.07081, 0.1836, 0.07081, 0.1836, 0.07081, 0.1836, 0.07081, 0.1836, 0.07081, 0.1836, 0.07081, 0.1836, 0.07081, 0.1836, 0.07081, 0.1836, 0.07081, 0.1836, 0.07081, 0.1836, 0.07081, 0.1836, 0.07081, 0.1836, 0.07081, 0.1836, 0.07081, 0.1836, 0.07081, 0.1836, 0.07081, 0.1836, 0.07081, 0.1836, 0.07081, 0.1836, 0.07081, 0.1836, 0.07081, 0.1836, 0.07081, 0.1836, 0.07081, 0.1836, 0.07081, 0.1836, 0.07081, 0.1836, 0.07081, 0.1836, 0.07081, 0.1836, 0.07081, 0.1836, 0.07081, 0.1836, 0.07081, 0.1836, 0.07081, 0.1836, 0.07081, 0.1836, 0.07081, 0.1836, 0.07081, 0.1836, 0.07081, 0.1836, 0.07081, 0.1836, 0.07081, 0.1836, 0.07081, 0.1836, 0.07081, 0.1836, 0.07081, 0.1836, 0.07081, 0.1836, 0.07081, 0.1836, 0.07081, 0.1836, 0.07081, 0.1836, 0.07081, 0.1836, 0.07081, 0.1836, 0.07081, 0.1836, 0.07081, 0.1836, 0.07081, 0.1836, 0.07081, 0.1836, 0.07081, 0.1836, 0.07081, 0.1836, 0.07081, 0.1836, 0.07081, 0.1836, 0.07081, 0.1836, 0.07081, 0.1836, 0.07081, 0.1836, 0.07081, 0.1836, 0.07081, 0.1836, 0.07081, 0.1836, 0.07081, 0.1836, 0.07081, 0.1836, 0.07081, 0.1836, 0.07081, 0.1836, 0.07081, 0.1836, 0.07081, 0.1836, 0.07081, 0.1836, 0.07081, 0.1836, 0.07081, 0.1836, 0.07081, 0.1836, 0.07081, 0.1836, 0.07081, 0.1836, 0.07081, 0.1836, 0.07081, 0.1836, 0.07081, 0.1836, 0.07081, 0.1836, 0.07081, 0.1836, 0.07081, 0.1836, 0.07081, 0.1836, 0.07081, 0.1836, 0.07081, 0.1836, 0.07081, 0.1836, 0.07081, 0.1836, 0.07081, 0.1836, 0.07081, 0.1836, 0.07081, 0.1836, 0.07081, 0.1836, 0.07081, 0.1836, 0.07081, 0.1836, 0.07081, 0.1836, 0.07081, 0.1836, 0.07081, 0.1836, 0.07081, 0.1836, 0.07081, 0.1836, 0.07081, 0.1836, 0.07081, 0.1836, 0.07081, 0.1836, 0.07081, 0.1836, 0.07081, 0.1836, 0.07081, 0.1836, 0.07081, 0.1836, 0.07081, 0.1836, 0.07081, 0.1836, 0.07081, 0.1836, 0.07081, 0.1836, 0.07081, 0.1836, 0.07081, 0.1836, 0.07081, 0.1836, 0.07081, 0.1836, 0.07081, 0.1836, 0.07081, 0.1836, 0.07081, 0.1836, 0.07081, 0.1836, 0.07081, 0.1836, 0.07081, 0.1836, 0.07081, 0.1836, 0.07081, 0.1836, 0.07081, 0.1836, 0.07081, 0.1836, 0.07081, 0.1836, 0.07081, 0.1836, 0.07081, 0.1836, 0.07081, 0.1836, 0.07081, 0.1836, 0.07081, 0.1836, 0.07081, 0.1836, 0.07081, 0.1836, 0.07081, 0.1836, 0.07081, 0.1836, 0.07081, 0.1836, 0.07081, 0.1836, 0.07081, 0.1836, 0.07081, 0.1836, 0.07081, 0.1836, 0.07081, 0.1836, 0.07081, 0.1836, 0.07081, 0.1836, 0.07081, 0.1836, 0.07081, 0.1836, 0.07081, 0.1836, 0.07081, 0.1836, 0.07081, 0.1836, 0.07081, 0.1836, 0.07081, 0.1836, 0.07081, 0.1836, 0.07081, 0.1836, 0.07081, 0.1836, 0.07081, 0.1836, 0.07081, 0.1836, 0.07081, 0.1836, 0.07081, 0.1836, 0.07081, 0.1836, 0.07081, 0.1836, 0.07081, 0.1836, 0.07081, 0.1836, 0.07081, 0.1836, 0.07081, 0.1836, 0.07081, 0.1836, 0.07081, 0.1836, 0.07081, 0.1836, 0.07081, 0.1836, 0.07081, 0.1836, 0.07081, 0.1836, 0.07081, 0.1836, 0.07081, 0.1836, 0.07081, 0.1836, 0.07081, 0.1836, 0.07081, 0.1836, 0.07081, 0.1836, 0.07081, 0.1836, 0.07081, 0.1836, 0.07081, 0.1836, 0.07081, 0.1836, 0.07081, 0.1836, 0.07081, 0.1836, 0.07081, 0.1836, 0.07081, 0.1836, 0.07081, 0.1836, 0.07081, 0.1836, 0.07081, 0.1836, 0.07081, 0.1836, 0.07081, 0.1836, 0.07081, 0.1836, 0.07081, 0.1836, 0.07081, 0.1836, 0.07081, 0.1836, 0.07081, 0.1836, 0.07081, 0.1836, 0.07081, 0.1836, 0.07081, 0.1836, 0.07081, 0.1836, 0.07081, 0.1836, 0.07081, 0.1836, 0.07081, 0.1836, 0.07081, 0.1836, 0.07081, 0.1836, 0.07081, 0.1836, 0.07081, 0.1836, 0.07081, 0.1836, 0.07081, 0.1836, 0.07081, 0.1836, 0.07081, 0.1836, 0.07081, 0.1836, 0.07081, 0.1836, 0.07081, 0.1836, 0.07081, 0.1836, 0.07081, 0.1836, 0.07081, 0.1836, 0.07081, 0.1836, 0.07081, 0.1836, 0.07081, 0.1836, 0.07081, 0.1836, 0.07081, 0.1836, 0.07081, 0.1836, 0.07081, 0.1836, 0.07081, 0.1836, 0.07081, 0.1836, 0.07081, 0.1836, 0.07081, 0.1836, 0.07081, 0.1836, 0.07081, 0.1836, 0.07081, 0.1836, 0.07081, 0.1836, 0.07081, 0.1836, 0.07081, 0.1836, 0.07081, 0.1836, 0.07081, 0.1836, 0.07081, 0.1836, 0.07081, 0.1836, 0.07081, 0.1836, 0.07081, 0.1836, 0.07081, 0.1836, 0.07081, 0.1836, 0.07081, 0.1836, 0.07081, 0.1836, 0.07081, 0.1836, 0.07081, 0.1836, 0.07081, 0.1836, 0.07081, 0.1836, 0.07081, 0.1836, 0.07081, 0.1836, 0.07081, 0.1836, 0.07081, 0.1836, 0.07081, 0.1836, 0.07081, 0.1836, 0.07081, 0.1836, 0.07081, 0.1836, 0.07081, 0.1836, 0.07081, 0.1836, 0.07081, 0.1836, 0.07081, 0.1836, 0.07081, 0.1836, 0.07081, 0.1836, 0.07081, 0.1836, 0.07081, 0.1836, 0.07081, 0.1836, 0.07081, 0.1836, 0.07081, 0.1836, 0.07081, 0.1836, 0.07081, 0.1836, 0.07081, 0.1836, 0.07081, 0.1836, 0.07081, 0.1836, 0.07081, 0.1836, 0.07081, 0.1836, 0.07081, 0.1836, 0.07081, 0.1836, 0.07081, 0.1836, 0.07081, 0.1836, 0.07081, 0.1836, 0.07081, 0.1836, 0.07081, 0.1836, 0.07081, 0.1836, 0.07081, 0.1836, 0.07081, 0.1836, 0.07081, 0.1836, 0.07081, 0.1836, 0.07081, 0.1836, 0.07081, 0.1836, 0.07081, 0.1836, 0.07081, 0.1836, 0.07081, 0.1836, 0.07081, 0.1836, 0.07081, 0.1836, 0.07081, 0.1836, 0.07081, 0.1836, 0.07081, 0.1836, 0.07081, 0.1836, 0.07081, 0.1836, 0.07081, 0.1836, 0.07081, 0.1836, 0.07081, 0.1836, 0.07081, 0.1836, 0.07081, 0.1836, 0.07081, 0.1836, 0.07081, 0.1836, 0.07081, 0.1836, 0.07081, 0.1836, 0.07081, 0.1836, 0.07081, 0.1836, 0.07081, 0.1836, 0.07081, 0.1836, 0.07081, 0.1836, 0.07081, 0.1836, 0.07081, 0.1836, 0.07081, 0.1836, 0.07081, 0.1836, 0.07081, 0.1836, 0.07081, 0.1836, 0.07081, 0.1836, 0.07081, 0.1836, 0.07081, 0.1836, 0.07081, 0.1836, 0.07081, 0.1836, 0.07081, 0.1836, 0.07081, 0.1836, 0.07081, 0.1836, 0.07081, 0.1836, 0.07081, 0.1836, 0.07081, 0.1836, 0.07081, 0.1836, 0.07081, 0.1836, 0.07081, 0.1836, 0.07081, 0.1836, 0.07081, 0.1836, 0.07081, 0.1836, 0.07081, 0.1836, 0.07081, 0.1836, 0.07081, 0.1836, 0.07081, 0.1836, 0.07081, 0.1836, 0.07081, 0.1836, 0.07081, 0.1836, 0.07081, 0.1836, 0.07081, 0.1836, 0.07081, 0.1836, 0.07081, 0.1836, 0.07081, 0.1836, 0.07081, 0.1836, 0.07081, 0.1836, 0.07081, 0.1836, 0.07081, 0.1836, 0.07081, 0.1836, 0.07081, 0.1836, 0.07081, 0.1836, 0.07081, 0.1836, 0.07081, 0.1836, 0.07081, 0.1836, 0.07081, 0.1836, 0.07081, 0.1836, 0.07081, 0.1836, 0.07081, 0.1836, 0.07081, 0.1836, 0.07081, 0.1836, 0.07081, 0.1836, 0.07081, 0.1836, 0.07081, 0.1836, 0.07081, 0.1836, 0.07081, 0.1836, 0.07081, 0.1836, 0.07081, 0.1836, 0.07081, 0.1836, 0.07081, 0.1836, 0.07081, 0.1836, 0.07081, 0.1836, 0.07081, 0.1836, 0.07081, 0.1836, 0.07081, 0.1836, 0.07081, 0.1836, 0.07081, 0.1836, 0.07081, 0.1836, 0.07081, 0.1836, 0.07081, 0.1836, 0.07081, 0.1836, 0.07081, 0.1836, 0.07081, 0.1836, 0.07081, 0.1836, 0.07081, 0.1836, 0.07081, 0.1836, 0.07081, 0.1836, 0.07081, 0.1836, 0.07081, 0.1836, 0.07081, 0.1836, 0.07081, 0.1836, 0.07081, 0.1836, 0.07081, 0.1836, 0.07081, 0.1836, 0.07081, 0.1836, 0.07081, 0.1836, 0.07081, 0.1836, 0.07081, 0.1836, 0.07081, 0.1836, 0.07081, 0.1836, 0.07081, 0.1836, 0.07081, 0.1836, 0.07081, 0.1836, 0.07081, 0.1836, 0.07081, 0.1836, 0.07081, 0.1836, 0.07081, 0.1836, 0.07081, 0.1836, 0.07081, 0.1836, 0.07081, 0.1836, 0.07081, 0.1836, 0.07081, 0.1836, 0.07081, 0.1836, 0.07081, 0.1836, 0.07081, 0.1836, 0.07081, 0.1836, 0.07081, 0.1836, 0.07081, 0.1836, 0.07081, 0.1836, 0.07081, 0.1836, 0.07081, 0.1836, 0.07081, 0.1836, 0.07081, 0.1836, 0.07081, 0.1836, 0.07081, 0.1836, 0.07081, 0.1836, 0.07081, 0.1836, 0.07081, 0.1836, 0.07081, 0.1836, 0.07081, 0.1836, 0.07081, 0.1836, 0.07081, 0.1836, 0.07081, 0.1836, 0.07081, 0.1836, 0.07081, 0.1836, 0.07081, 0.1836, 0.07081, 0.1836, 0.07081, 0.1836, 0.07081, 0.1836, 0.07081, 0.1836, 0.07081, 0.1836, 0.07081, 0.1836, 0.07081, 0.1836, 0.07081, 0.1836, 0.07081, 0.1836, 0.07081, 0.1836, 0.07081, 0.1836, 0.07081, 0.1836, 0.07081, 0.1836, 0.07081, 0.1836, 0.07081, 0.1836, 0.07081, 0.1836, 0.07081, 0.1836, 0.07081, 0.1836, 0.07081, 0.1836, 0.07081, 0.1836, 0.07081, 0.1836, 0.07081, 0.1836, 0.07081, 0.1836, 0.07081, 0.1836, 0.0669, 0.1929, 0.0669, 0.1929, 0.0669, 0.1929, 0.0669, 0.1929, 0.0669, 0.1929, 0.0669, 0.1929, 0.0669, 0.1929, 0.0669, 0.1929, 0.0669, 0.1929, 0.0669, 0.1929, 0.0669, 0.1929, 0.0669, 0.1929, 0.0669, 0.1929, 0.0669, 0.1929, 0.0669, 0.1929, 0.0669, 0.1929, 0.0669, 0.1929, 0.0669, 0.1929, 0.0669, 0.1929, 0.0669, 0.1929, 0.0669, 0.1929, 0.0669, 0.1929, 0.0669, 0.1929, 0.0669, 0.1929, 0.0669, 0.1929, 0.0669, 0.1929, 0.0669, 0.1929, 0.0669, 0.1929, 0.0669, 0.1929, 0.0669, 0.1929, 0.0669, 0.1929, 0.0669, 0.1929, 0.0669, 0.1929, 0.0669, 0.1929, 0.0669, 0.1929, 0.0669, 0.1929, 0.0669, 0.1929, 0.0669, 0.1929, 0.0669, 0.1929, 0.0669, 0.1929, 0.0669, 0.1929, 0.0669, 0.1929, 0.0669, 0.1929, 0.0669, 0.1929, 0.0669, 0.1929, 0.0669, 0.1929, 0.0669, 0.1929, 0.0669, 0.1929])
me_cube_037.materials.append(mat_material)
me_cube_037.update()
me_cube_037.normals_split_custom_set([tuple(v) for v in zip(*[iter([0.2375, 0.0, 0.9714, 0.2375, 0.0, 0.9714, 0.2375, 0.0, 0.9714, 0.2375, 0.0, 0.9714, 0.5941, 0.8038, 0.03027, 0.5941, 0.8038, 0.03027, 0.5941, 0.8038, 0.03027, 0.5941, 0.8038, 0.03027, 0.9538, -0.3005, -0.008341, 0.9538, -0.3005, -0.008341, 0.9538, -0.3005, -0.008341, 0.9538, -0.3005, -0.008341, 0.1611, -0.1631, 0.9734, 0.1611, -0.1631, 0.9734, 0.1611, -0.1631, 0.9734, 0.1611, -0.1631, 0.9734, 0.2742, 0.0, -0.9617, 0.2742, 0.0, -0.9617, 0.2742, 0.0, -0.9617, 0.2742, 0.0, -0.9617, 0.2691, -0.08673, -0.9592, 0.2691, -0.08673, -0.9592, 0.2691, -0.08673, -0.9592, 0.2691, -0.08673, -0.9592, 0.9882, -0.1518, -0.01916, 0.9882, -0.1518, -0.01916, 0.9882, -0.1518, -0.01916, 0.9284, 0.03519, 0.3699, -1.0, 0.0, 0.0, -1.0, 0.0, 0.0, -1.0, 0.0, 0.0, -1.0, 0.0, 0.0, 0.2001, 0.006934, 0.9797, 0.2001, 0.006934, 0.9797, 0.2001, 0.006934, 0.9797, 0.2001, 0.006934, 0.9797, 0.1245, 0.003733, -0.9922, 0.1245, 0.003733, -0.9922, 0.1245, 0.003733, -0.9922, 0.1245, 0.003733, -0.9922, 0.1676, 0.9859, 0.0, 0.1676, 0.9859, 0.0, 0.1676, 0.9859, 0.0, 0.1676, 0.9859, 0.0, 0.3163, 0.0, 0.9487, 0.3163, 0.0, 0.9487, 0.3163, 0.0, 0.9487, 0.3163, 0.0, 0.9487, 0.06249, 0.0, 0.998, 0.06249, 0.0, 0.998, 0.06249, 0.0, 0.998, 0.06249, 0.0, 0.998, 0.06249, 0.998, 0.0, 0.06249, 0.998, 0.0, 0.06249, 0.998, 0.0, 0.06249, 0.998, 0.0, -0.2988, 8.885e-08, -0.9543, -0.2988, 8.885e-08, -0.9543, -0.2988, 8.885e-08, -0.9543, -0.2988, 8.885e-08, -0.9543, 0.3163, 0.0, -0.9487, 0.3163, 0.0, -0.9487, 0.3163, 0.0, -0.9487, 0.3163, 0.0, -0.9487, 0.3163, 0.9487, 0.0, 0.3163, 0.9487, 0.0, 0.3163, 0.9487, 0.0, 0.3163, 0.9487, 0.0, 0.3163, -0.9487, 0.0, 0.3163, -0.9487, 0.0, 0.3163, -0.9487, 0.0, 0.3163, -0.9487, 0.0, -0.2988, 0.9543, 0.0, -0.2988, 0.9543, 0.0, -0.2988, 0.9543, 0.0, -0.2988, 0.9543, 0.0, -0.2988, -0.9543, 0.0, -0.2988, -0.9543, 0.0, -0.2988, -0.9543, 0.0, -0.2988, -0.9543, 0.0, -0.2988, -2.376e-08, 0.9543, -0.2988, -2.376e-08, 0.9543, -0.2988, -2.376e-08, 0.9543, -0.2988, -2.376e-08, 0.9543, 0.9573, 0.0, 0.2892, 0.9573, 0.0, 0.2892, 0.9573, 0.0, 0.2892, 0.9573, 0.0, 0.2892, 1.0, 0.0, 0.0, 1.0, 0.0, 0.0, 1.0, 0.0, 0.0, 1.0, 0.0, 0.0, -1.0, 0.0, 0.0, -1.0, 0.0, 0.0, -1.0, 0.0, 0.0, -1.0, 0.0, 0.0, 0.01374, 0.9999, 0.0, 0.01374, 0.9999, 0.0, 0.01374, 0.9999, 0.0, 0.01374, 0.9999, 0.0, 0.1623, 0.9867, 0.01272, 0.1623, 0.9867, 0.01272, 0.1623, 0.9867, 0.01272, 0.1623, 0.9867, 0.01272, 0.003021, -1.0, 0.0001655, 0.003072, -1.0, 0.000471, 0.003732, -1.0, 0.000736, 0.003293, -1.0, 0.0001665, -0.04952, 0.00976, 0.9987, -0.04952, 0.00976, 0.9987, -0.04952, 0.00976, 0.9987, -0.04952, 0.00976, 0.9987, 1.0, 0.0, 0.0, 1.0, 0.0, 0.0, 1.0, 0.0, 0.0, 1.0, 0.0, 0.0, 0.01374, -0.9999, 0.0, 0.01374, -0.9999, 0.0, 0.01374, -0.9999, 0.0, 0.01374, -0.9999, 0.0, 0.0, 0.0, 1.0, 0.0, 0.0, 1.0, 0.0, 0.0, 1.0, 0.0, 0.0, 1.0, -1.16e-07, 0.0, -1.0, -1.16e-07, 0.0, -1.0, -1.16e-07, 0.0, -1.0, -1.16e-07, 0.0, -1.0, -0.3123, 0.00932, 0.9499, -0.3123, 0.00932, 0.9499, -0.3123, 0.00932, 0.9499, -0.3123, 0.00932, 0.9499, 0.002717, -1.0, 0.0001643, 0.002705, -1.0, 0.000216, 0.003072, -1.0, 0.000471, 0.003021, -1.0, 0.0001655, -0.1539, 0.9881, 0.0005483, -0.1539, 0.9881, 0.0005483, -0.1539, 0.9881, 0.0005483, -0.1539, 0.9881, 0.0005483, -0.3717, 0.1128, -0.9215, -0.3717, 0.1128, -0.9215, -0.3717, 0.1128, -0.9215, -0.3717, 0.1128, -0.9215, 0.3373, 0.0, -0.9414, 0.3373, 0.0, -0.9414, 0.3373, 0.0, -0.9414, 0.3373, 0.0, -0.9414, -0.9138, 0.01446, -0.406, -0.9138, 0.01446, -0.406, -0.9138, 0.01446, -0.406, -0.9138, 0.01446, -0.406, 0.03446, -0.9958, -0.08443, 0.03446, -0.9958, -0.08443, 0.03446, -0.9958, -0.08443, 0.03446, -0.9958, -0.08443, 0.1571, 0.9864, -0.04753, 0.1571, 0.9864, -0.04753, 0.1571, 0.9864, -0.04753, 0.1571, 0.9864, -0.04753, 0.0, 0.0, -1.0, 0.0, 0.0, -1.0, 0.0, 0.0, -1.0, 0.0, 0.0, -1.0, 0.0, 0.0, -1.0, 0.0, 0.0, -1.0, 0.0, 0.0, -1.0, 0.0, 0.0, -1.0, -0.1876, -0.1294, 0.9737, -0.1876, -0.1294, 0.9737, -0.1876, -0.1294, 0.9737, -0.1876, -0.1294, 0.9737, 0.0, 0.0, 1.0, 0.0, 0.0, 1.0, 0.0, 0.0, 1.0, 0.0, 0.0, 1.0, 0.0, 0.0, 1.0, 0.0, 0.0, 1.0, 0.0, 0.0, 1.0, 0.0, 0.0, 1.0, 1.0, 0.0, 0.0, 1.0, 0.0, 0.0, 1.0, 0.0, 0.0, 1.0, 0.0, 0.0, 0.01908, -0.9998, 0.0, 0.01908, -0.9998, 0.0, 0.01908, -0.9998, 0.0, 0.01908, -0.9998, 0.0, 0.01824, -0.9998, -2.06e-07, 0.01824, -0.9998, -2.06e-07, 0.01824, -0.9998, -2.06e-07, 0.01824, -0.9998, -2.06e-07, -0.9977, 0.06811, 0.0, -0.9977, 0.06811, 0.0, -0.9977, 0.06811, 0.0, -0.9977, 0.06811, 0.0, 0.01989, 0.9998, 0.0, 0.01989, 0.9998, 0.0, 0.01989, 0.9998, 0.0, 0.01989, 0.9998, 0.0, 0.02008, 0.9998, -2.283e-06, 0.02008, 0.9998, -2.283e-06, 0.02008, 0.9998, -2.283e-06, 0.02008, 0.9998, -2.283e-06, 1.0, 0.0, 0.0, 1.0, 0.0, 0.0, 1.0, 0.0, 0.0, 1.0, 0.0, 0.0, 0.3239, 0.9461, 0.0004147, 0.3239, 0.9461, 0.0004147, 0.3239, 0.9461, 0.0004147, 0.3239, 0.9461, 0.0004147, 0.05056, -0.9903, -0.1294, 0.05056, -0.9903, -0.1294, 0.05056, -0.9903, -0.1294, 0.05056, -0.9903, -0.1294, -0.9996, 0.02774, 0.0, -0.9996, 0.02774, 0.0, -0.9996, 0.02774, 0.0, -0.9996, 0.02774, 0.0, -0.9352, 0.0266, -0.3532, -0.9352, 0.0266, -0.3532, -0.9352, 0.0266, -0.3532, -0.9352, 0.0266, -0.3532, -0.257, -0.07085, 0.9638, -0.257, -0.07085, 0.9638, -0.257, -0.07085, 0.9638, -0.257, -0.07085, 0.9638, 0.1526, 0.158, -0.9756, 0.1526, 0.158, -0.9756, 0.1526, 0.158, -0.9756, 0.1526, 0.158, -0.9756, 0.9788, 0.0, 0.2049, 0.9788, 0.0, 0.2049, 0.9788, 0.0, 0.2049, 0.9788, 0.0, 0.2049, 0.2097, 0.111, -0.9714, 0.2097, 0.111, -0.9714, 0.2097, 0.111, -0.9714, 0.2097, 0.111, -0.9714, -1.0, 0.004666, 0.0, -1.0, 0.004666, 0.0, -1.0, 0.004666, 0.0, -1.0, 0.004666, 0.0, -0.07147, -0.1118, 0.9912, -0.07147, -0.1118, 0.9912, -0.07147, -0.1118, 0.9912, -0.07147, -0.1118, 0.9912, 0.979, -0.2038, 0.0, 0.979, -0.2038, 0.0, 0.979, -0.2038, 0.0, 0.979, -0.2038, 0.0, -0.1295, -0.2029, -0.9706, -0.1295, -0.2029, -0.9706, -0.1295, -0.2029, -0.9706, -0.1295, -0.2029, -0.9706, -0.9971, -0.07622, 0.0, -0.9971, -0.07622, 0.0, -0.9971, -0.07622, 0.0, -0.9971, -0.07622, 0.0, -0.563, -0.8265, 0.0, -0.563, -0.8265, 0.0, -0.563, -0.8265, 0.0, -0.563, -0.8265, 0.0, 0.0, -9.31e-08, 1.0, 0.0, -9.31e-08, 1.0, 0.0, -9.31e-08, 1.0, 0.0, -9.31e-08, 1.0, 0.9605, -0.2783, 0.0, 0.9605, -0.2783, 0.0, 0.9605, -0.2783, 0.0, 0.9605, -0.2783, 0.0, -0.007467, -0.053, -0.9986, -0.007467, -0.053, -0.9986, -0.007467, -0.053, -0.9986, -0.007467, -0.053, -0.9986, -0.043, -0.3052, 0.9513, -0.043, -0.3052, 0.9513, -0.043, -0.3052, 0.9513, -0.043, -0.3052, 0.9513, 0.0, 1.0, 2.013e-08, 0.0, 1.0, 2.013e-08, 0.0, 1.0, 1.925e-08, 0.0, 1.0, 1.925e-08, 0.9708, 0.0, 0.2398, 0.9708, 0.0, 0.2398, 0.9708, 0.0, 0.2398, 0.9708, 0.0, 0.2398, -0.9708, 0.0, 0.2398, -0.9708, 0.0, 0.2398, -0.9708, 0.0, 0.2398, -0.9708, 0.0, 0.2398, -0.9971, 0.0, -0.07652, -0.9971, 0.0, -0.07652, -0.9971, 0.0, -0.07652, -0.9971, 0.0, -0.07652, 0.0, -1.0, 4.026e-08, 0.0, -1.0, 4.026e-08, 0.0, -1.0, 4.026e-08, 0.0, -1.0, 4.026e-08, 0.08623, 0.9963, 0.0, 0.08623, 0.9963, 0.0, 0.08623, 0.9963, 0.0, 0.08623, 0.9963, 0.0, 0.0, 0.0, -1.0, 0.0, 0.0, -1.0, 0.0, 0.0, -1.0, 0.0, 0.0, -1.0, 0.0, 1.0, 1.925e-08, 0.0, 1.0, 1.925e-08, 0.0, 1.0, 1.846e-08, 0.0, 1.0, 1.846e-08, 0.0, -0.9685, -0.2491, 0.0, -0.9685, -0.2491, 0.0, -0.9685, -0.2491, 0.0, -0.9685, -0.2491, 0.9971, 0.0, -0.07652, 0.9971, 0.0, -0.07652, 0.9971, 0.0, -0.07652, 0.9971, 0.0, -0.07652, 0.1044, 0.2466, 0.9635, 0.1044, 0.2466, 0.9635, 0.1044, 0.2466, 0.9635, 0.1044, 0.2466, 0.9635, 0.06183, 0.1461, -0.9873, 0.06183, 0.1461, -0.9873, 0.06183, 0.1461, -0.9873, 0.06183, 0.1461, -0.9873, 0.9899, 0.1416, 0.0, 0.9899, 0.1416, 0.0, 0.9899, 0.1416, 0.0, 0.9899, 0.1416, 0.0, -0.9748, 0.223, 0.0, -0.9748, 0.223, 0.0, -0.9748, 0.223, 0.0, -0.9748, 0.223, 0.0, -0.1718, -0.9851, 0.0, -0.1718, -0.9851, 0.0, -0.1718, -0.9851, 0.0, -0.1718, -0.9851, 0.0, 0.1757, 0.9844, 0.0, 0.1757, 0.9844, 0.0, 0.1757, 0.9844, 0.0, 0.1757, 0.9844, 0.0, 0.1492, 0.9888, 0.0, 0.1492, 0.9888, 0.0, 0.1492, 0.9888, 0.0, 0.1492, 0.9888, 0.0, 0.2001, 0.006934, -0.9797, 0.2001, 0.006934, -0.9797, 0.2001, 0.006934, -0.9797, 0.2001, 0.006934, -0.9797, 0.1245, 0.003733, 0.9922, 0.1245, 0.003733, 0.9922, 0.1245, 0.003733, 0.9922, 0.1245, 0.003733, 0.9922, 0.003732, -1.0, 0.000736, 0.003072, -1.0, 0.000471, 0.002524, -1.0, 0.000466, 0.003072, -1.0, 0.000471, 0.002705, -1.0, 0.000216, 0.002524, -1.0, 0.000466, -0.8775, 0.04756, -0.4772, -0.8775, 0.04756, -0.4772, -0.8775, 0.04756, -0.4772, -0.8775, 0.04756, -0.4772, -0.4746, -0.2289, 0.8499, -0.4746, -0.2289, 0.8499, -0.4746, -0.2289, 0.8499, -0.4746, -0.2289, 0.8499, 0.8775, -0.04756, 0.4772, 0.8775, -0.04756, 0.4772, 0.8775, -0.04756, 0.4772, 0.8775, -0.04756, 0.4772, 0.4746, 0.2289, -0.8499, 0.4746, 0.2289, -0.8499, 0.4746, 0.2289, -0.8499, 0.4746, 0.2289, -0.8499, -0.0688, 0.9723, 0.2234, -0.0688, 0.9723, 0.2234, -0.0688, 0.9723, 0.2234, -0.0688, 0.9723, 0.2234, 0.0688, -0.9723, -0.2234, 0.0688, -0.9723, -0.2234, 0.0688, -0.9723, -0.2234, 0.0688, -0.9723, -0.2234, -0.889, 0.09035, -0.4489, -0.889, 0.09035, -0.4489, -0.889, 0.09035, -0.4489, -0.889, 0.09035, -0.4489, -0.4332, 0.1517, 0.8884, -0.4332, 0.1517, 0.8884, -0.4332, 0.1517, 0.8884, -0.4332, 0.1517, 0.8884, 0.889, -0.09034, 0.4489, 0.889, -0.09034, 0.4489, 0.889, -0.09034, 0.4489, 0.889, -0.09034, 0.4489, 0.4332, -0.1517, -0.8884, 0.4332, -0.1517, -0.8884, 0.4332, -0.1517, -0.8884, 0.4332, -0.1517, -0.8884, 0.1484, 0.9843, -0.09574, 0.1484, 0.9843, -0.09574, 0.1484, 0.9843, -0.09574, 0.1484, 0.9843, -0.09574, -0.1484, -0.9843, 0.09574, -0.1484, -0.9843, 0.09574, -0.1484, -0.9843, 0.09574, -0.1484, -0.9843, 0.09574, 0.007271, 0.04865, 0.9988, 0.007271, 0.04865, 0.9988, 0.007271, 0.04865, 0.9988, 0.007271, 0.04865, 0.9988, 0.9995, 0.03154, 0.0, 0.9995, 0.03154, 0.0, 0.9995, 0.03154, 0.0, 0.9995, 0.03154, 0.0, -0.9794, 0.2019, 0.0, -0.9794, 0.2019, 0.0, -0.9794, 0.2019, 0.0, -0.9794, 0.2019, 0.0, 0.02795, 0.187, -0.982, 0.02795, 0.187, -0.982, 0.02795, 0.187, -0.982, 0.02795, 0.187, -0.982, 0.914, 0.403, 0.04643, 0.914, 0.403, 0.04643, 0.914, 0.403, 0.04643, 0.914, 0.403, 0.04643, 0.2468, 0.4433, -0.8617, 0.2468, 0.4433, -0.8617, 0.2468, 0.4433, -0.8617, 0.2468, 0.4433, -0.8617, 0.0, 0.9994, 0.03468, 0.0, 0.9994, 0.03468, -0.0005848, 0.9994, 0.03468, -0.0005848, 0.9994, 0.03468, 0.0, -1.0, 0.0, 0.0, -1.0, 0.0, 0.0, -1.0, 0.0, 0.0, -1.0, 0.0, 0.08088, -5.189e-08, -0.9967, 0.08088, -5.189e-08, -0.9967, 0.08088, -5.189e-08, -0.9967, 0.08088, -5.189e-08, -0.9967, 0.1692, 0.9856, 0.0, 0.1692, 0.9856, 0.0, 0.1692, 0.9856, 0.0, 0.1692, 0.9856, 0.0, 1.0, 0.0, 0.0, 1.0, 0.0, 0.0, 1.0, 0.0, 0.0, 1.0, 0.0, 0.0, -1.0, -1.915e-07, 0.0, -1.0, -1.915e-07, 0.0, -1.0, -1.915e-07, 0.0, -1.0, -1.915e-07, 0.0, 0.05892, -5.197e-08, 0.9983, 0.05892, -5.197e-08, 0.9983, 0.05892, -5.197e-08, 0.9983, 0.05892, -5.197e-08, 0.9983, 0.1635, -0.9865, 0.0, 0.1635, -0.9865, 0.0, 0.1635, -0.9865, 0.0, 0.1635, -0.9865, 0.0, -1.0, 0.0, 0.0, -1.0, 0.0, 0.0, -1.0, 0.0, 0.0, -1.0, 0.0, 0.0, 1.0, 0.0, 0.0, 1.0, 0.0, 0.0, 1.0, 0.0, 0.0, 1.0, 0.0, 0.0, 0.002868, -0.9999, -0.01636, 0.002868, -0.9999, -0.01636, 9.121e-11, -0.9999, -0.01636, 1.743e-10, -0.9999, -0.01636, 0.1145, 0.202, -0.9727, 0.6679, -0.02017, -0.744, 0.2508, -0.2148, -0.9439, 0.2508, -0.2148, -0.9439, 0.2781, -0.1109, 0.9541, 0.2781, -0.1109, 0.9541, 0.2781, -0.1109, 0.9541, 0.2781, -0.1109, 0.9541, 0.2378, 0.4023, 0.8841, 0.2378, 0.4023, 0.8841, 0.2378, 0.4023, 0.8841, 0.2378, 0.4023, 0.8841, 0.06249, 0.0, -0.998, 0.06249, 0.0, -0.998, 0.06249, 0.0, -0.998, 0.06249, 0.0, -0.998, 1.0, 0.0, 0.0, 1.0, 0.0, 0.0, 1.0, 0.0, 0.0, 1.0, 0.0, 0.0, -0.05097, -0.9987, 0.0, -0.05097, -0.9987, 0.0, -0.05097, -0.9987, 0.0, -0.05097, -0.9987, 0.0, 0.4632, -0.8863, 0.0, 0.4632, -0.8863, 0.0, 0.4632, -0.8863, 0.0, 0.4632, -0.8863, 0.0, 0.04381, -0.999, 0.0, 0.04381, -0.999, 0.0, 0.04381, -0.999, 0.0, 0.04381, -0.999, 0.0, 0.333, -0.1641, 0.9285, 0.333, -0.1641, 0.9285, 0.333, -0.1641, 0.9285, 0.333, -0.1641, 0.9285, 0.3533, 0.1837, 0.9173, 0.3533, 0.1837, 0.9173, 0.3533, 0.1837, 0.9173, 0.3533, 0.1837, 0.9173, 0.9504, 0.1375, 0.2791, 0.9504, 0.1375, 0.2791, 0.9504, 0.1375, 0.2791, 0.9504, 0.1375, 0.2791, 0.9399, -0.2217, 0.2598, 0.9399, -0.2217, 0.2598, 0.9399, -0.2217, 0.2598, 0.9399, -0.2217, 0.2598, 0.9396, -0.2624, -0.2199, 0.9396, -0.2624, -0.2199, 0.9396, -0.2624, -0.2199, 0.9396, -0.2624, -0.2199, 0.9542, 0.2624, -0.1439, 0.9542, 0.2624, -0.1439, 0.9542, 0.2624, -0.1439, 0.9542, 0.2624, -0.1439, 0.3773, 0.3195, -0.8692, 0.3773, 0.3195, -0.8692, 0.3773, 0.3195, -0.8692, 0.3773, 0.3195, -0.8692, 0.3654, -0.2704, -0.8907, 0.3654, -0.2704, -0.8907, 0.3654, -0.2704, -0.8907, 0.3654, -0.2704, -0.8907, 0.4802, 0.838, 0.2591, 0.4802, 0.838, 0.2591, 0.4802, 0.838, 0.2591, 0.4802, 0.838, 0.2591, 0.5124, 0.8313, -0.2152, 0.5124, 0.8313, -0.2152, 0.5124, 0.8313, -0.2152, 0.5124, 0.8313, -0.2152, 0.3886, -0.875, 0.2887, 0.3886, -0.875, 0.2887, 0.3886, -0.875, 0.2887, 0.3886, -0.875, 0.2887, 0.3848, -0.8252, -0.4136, 0.3848, -0.8252, -0.4136, 0.3848, -0.8252, -0.4136, 0.3848, -0.8252, -0.4136, -0.2375, 0.0, 0.9714, -0.2375, 0.0, 0.9714, -0.2375, 0.0, 0.9714, -0.2375, 0.0, 0.9714, -0.5941, 0.8038, 0.03027, -0.5941, 0.8038, 0.03027, -0.5941, 0.8038, 0.03027, -0.5941, 0.8038, 0.03027, -0.9538, -0.3005, -0.008341, -0.9538, -0.3005, -0.008341, -0.9538, -0.3005, -0.008341, -0.9538, -0.3005, -0.008341, -0.1611, -0.1631, 0.9734, -0.1611, -0.1631, 0.9734, -0.1611, -0.1631, 0.9734, -0.1611, -0.1631, 0.9734, -0.2742, 0.0, -0.9617, -0.2742, 0.0, -0.9617, -0.2742, 0.0, -0.9617, -0.2742, 0.0, -0.9617, -0.2691, -0.08673, -0.9592, -0.2691, -0.08673, -0.9592, -0.2691, -0.08673, -0.9592, -0.2691, -0.08673, -0.9592, -0.9882, -0.1518, -0.01916, -0.9284, 0.03519, 0.3699, -0.9882, -0.1518, -0.01916, -0.9882, -0.1518, -0.01916, 1.0, 0.0, 0.0, 1.0, 0.0, 0.0, 1.0, 0.0, 0.0, 1.0, 0.0, 0.0, -0.2001, 0.006934, 0.9797, -0.2001, 0.006934, 0.9797, -0.2001, 0.006934, 0.9797, -0.2001, 0.006934, 0.9797, -0.1245, 0.003733, -0.9922, -0.1245, 0.003733, -0.9922, -0.1245, 0.003733, -0.9922, -0.1245, 0.003733, -0.9922, -0.1676, 0.9859, 0.0, -0.1676, 0.9859, 0.0, -0.1676, 0.9859, 0.0, -0.1676, 0.9859, 0.0, -0.3163, 0.0, 0.9487, -0.3163, 0.0, 0.9487, -0.3163, 0.0, 0.9487, -0.3163, 0.0, 0.9487, -0.06249, 0.0, 0.998, -0.06249, 0.0, 0.998, -0.06249, 0.0, 0.998, -0.06249, 0.0, 0.998, -0.06249, 0.998, 0.0, -0.06249, 0.998, 0.0, -0.06249, 0.998, 0.0, -0.06249, 0.998, 0.0, 0.2988, 1.539e-07, -0.9543, 0.2988, 1.539e-07, -0.9543, 0.2988, 1.539e-07, -0.9543, 0.2988, 1.539e-07, -0.9543, -0.3163, 0.0, -0.9487, -0.3163, 0.0, -0.9487, -0.3163, 0.0, -0.9487, -0.3163, 0.0, -0.9487, -0.3163, 0.9487, 0.0, -0.3163, 0.9487, 0.0, -0.3163, 0.9487, 0.0, -0.3163, 0.9487, 0.0, -0.3163, -0.9487, 0.0, -0.3163, -0.9487, 0.0, -0.3163, -0.9487, 0.0, -0.3163, -0.9487, 0.0, 0.2988, 0.9543, 0.0, 0.2988, 0.9543, 0.0, 0.2988, 0.9543, 0.0, 0.2988, 0.9543, 0.0, 0.2988, -0.9543, 0.0, 0.2988, -0.9543, 0.0, 0.2988, -0.9543, 0.0, 0.2988, -0.9543, 0.0, 0.2988, 0.0, 0.9543, 0.2988, 0.0, 0.9543, 0.2988, 0.0, 0.9543, 0.2988, 0.0, 0.9543, -0.9573, 0.0, 0.2892, -0.9573, 0.0, 0.2892, -0.9573, 0.0, 0.2892, -0.9573, 0.0, 0.2892, -1.0, 0.0, 0.0, -1.0, 0.0, 0.0, -1.0, 0.0, 0.0, -1.0, 0.0, 0.0, 1.0, 0.0, 0.0, 1.0, 0.0, 0.0, 1.0, 0.0, 0.0, 1.0, 0.0, 0.0, -0.01374, 0.9999, 0.0, -0.01374, 0.9999, 0.0, -0.01374, 0.9999, 0.0, -0.01374, 0.9999, 0.0, -0.1623, 0.9867, 0.01272, -0.1623, 0.9867, 0.01272, -0.1623, 0.9867, 0.01272, -0.1623, 0.9867, 0.01272, -0.003021, -1.0, 0.0001654, -0.003293, -1.0, 0.0001665, -0.003722, -1.0, 0.0007439, -0.003072, -1.0, 0.000471, 0.04952, 0.00976, 0.9987, 0.04952, 0.00976, 0.9987, 0.04952, 0.00976, 0.9987, 0.04952, 0.00976, 0.9987, -1.0, 0.0, 0.0, -1.0, 0.0, 0.0, -1.0, 0.0, 0.0, -1.0, 0.0, 0.0, -0.01374, -0.9999, 0.0, -0.01374, -0.9999, 0.0, -0.01374, -0.9999, 0.0, -0.01374, -0.9999, 0.0, 5.254e-08, 0.0, 1.0, 5.254e-08, 0.0, 1.0, 5.254e-08, 0.0, 1.0, 5.254e-08, 0.0, 1.0, 7.791e-08, 0.0, -1.0, 7.791e-08, 0.0, -1.0, 7.791e-08, 0.0, -1.0, 7.791e-08, 0.0, -1.0, 0.3123, 0.00932, 0.9499, 0.3123, 0.00932, 0.9499, 0.3123, 0.00932, 0.9499, 0.3123, 0.00932, 0.9499, -0.002717, -1.0, 0.000164, -0.003021, -1.0, 0.0001654, -0.003072, -1.0, 0.000471, -0.002705, -1.0, 0.0002157, 0.1539, 0.9881, 0.0005486, 0.1539, 0.9881, 0.0005486, 0.1539, 0.9881, 0.0005486, 0.1539, 0.9881, 0.0005486, 0.3717, 0.1128, -0.9215, 0.3717, 0.1128, -0.9215, 0.3717, 0.1128, -0.9215, 0.3717, 0.1128, -0.9215, -0.3373, 0.0, -0.9414, -0.3373, 0.0, -0.9414, -0.3373, 0.0, -0.9414, -0.3373, 0.0, -0.9414, 0.9138, 0.01446, -0.406, 0.9138, 0.01446, -0.406, 0.9138, 0.01446, -0.406, 0.9138, 0.01446, -0.406, -0.03446, -0.9958, -0.08443, -0.03446, -0.9958, -0.08443, -0.03446, -0.9958, -0.08443, -0.03446, -0.9958, -0.08443, -0.1571, 0.9864, -0.04753, -0.1571, 0.9864, -0.04753, -0.1571, 0.9864, -0.04753, -0.1571, 0.9864, -0.04753, -2.3e-09, 0.0, -1.0, -2.3e-09, 0.0, -1.0, -2.3e-09, 0.0, -1.0, -2.3e-09, 0.0, -1.0, -2.382e-09, 0.0, -1.0, -2.382e-09, 0.0, -1.0, -2.382e-09, 0.0, -1.0, -2.382e-09, 0.0, -1.0, 0.1876, -0.1294, 0.9737, 0.1876, -0.1294, 0.9737, 0.1876, -0.1294, 0.9737, 0.1876, -0.1294, 0.9737, 1.84e-08, 0.0, 1.0, 1.84e-08, 0.0, 1.0, 1.84e-08, 0.0, 1.0, 1.84e-08, 0.0, 1.0, 1.905e-08, 0.0, 1.0, 1.905e-08, 0.0, 1.0, 1.905e-08, 0.0, 1.0, 1.905e-08, 0.0, 1.0, -1.0, 0.0, 0.0, -1.0, 0.0, 0.0, -1.0, 0.0, 0.0, -1.0, 0.0, 0.0, -0.01908, -0.9998, 0.0, -0.01908, -0.9998, 0.0, -0.01908, -0.9998, 0.0, -0.01908, -0.9998, 0.0, -0.01824, -0.9998, 0.0, -0.01824, -0.9998, 0.0, -0.01824, -0.9998, 0.0, -0.01824, -0.9998, 0.0, 0.9977, 0.06811, 0.0, 0.9977, 0.06811, 0.0, 0.9977, 0.06811, 0.0, 0.9977, 0.06811, 0.0, -0.01989, 0.9998, 0.0, -0.01989, 0.9998, 0.0, -0.01989, 0.9998, 0.0, -0.01989, 0.9998, 0.0, -0.02008, 0.9998, -2.515e-06, -0.02008, 0.9998, -2.515e-06, -0.02008, 0.9998, -2.515e-06, -0.02008, 0.9998, -2.515e-06, -1.0, 0.0, 0.0, -1.0, 0.0, 0.0, -1.0, 0.0, 0.0, -1.0, 0.0, 0.0, -0.3239, 0.9461, 0.0004147, -0.3239, 0.9461, 0.0004147, -0.3239, 0.9461, 0.0004147, -0.3239, 0.9461, 0.0004147, -0.05056, -0.9903, -0.1294, -0.05056, -0.9903, -0.1294, -0.05056, -0.9903, -0.1294, -0.05056, -0.9903, -0.1294, 0.9996, 0.02774, 0.0, 0.9996, 0.02774, 0.0, 0.9996, 0.02774, 0.0, 0.9996, 0.02774, 0.0, 0.9352, 0.0266, -0.3532, 0.9352, 0.0266, -0.3532, 0.9352, 0.0266, -0.3532, 0.9352, 0.0266, -0.3532, 0.257, -0.07085, 0.9638, 0.257, -0.07085, 0.9638, 0.257, -0.07085, 0.9638, 0.257, -0.07085, 0.9638, -0.1526, 0.158, -0.9756, -0.1526, 0.158, -0.9756, -0.1526, 0.158, -0.9756, -0.1526, 0.158, -0.9756, -0.9788, 0.0, 0.2049, -0.9788, 0.0, 0.2049, -0.9788, 0.0, 0.2049, -0.9788, 0.0, 0.2049, -0.2097, 0.111, -0.9714, -0.2097, 0.111, -0.9714, -0.2097, 0.111, -0.9714, -0.2097, 0.111, -0.9714, 1.0, 0.004666, 0.0, 1.0, 0.004666, 0.0, 1.0, 0.004666, 0.0, 1.0, 0.004666, 0.0, 0.07147, -0.1118, 0.9912, 0.07147, -0.1118, 0.9912, 0.07147, -0.1118, 0.9912, 0.07147, -0.1118, 0.9912, -0.979, -0.2038, 0.0, -0.979, -0.2038, 0.0, -0.979, -0.2038, 0.0, -0.979, -0.2038, 0.0, 0.1295, -0.2029, -0.9706, 0.1295, -0.2029, -0.9706, 0.1295, -0.2029, -0.9706, 0.1295, -0.2029, -0.9706, 0.9971, -0.07622, 0.0, 0.9971, -0.07622, 0.0, 0.9971, -0.07622, 0.0, 0.9971, -0.07622, 0.0, 0.563, -0.8265, 0.0, 0.563, -0.8265, 0.0, 0.563, -0.8265, 0.0, 0.563, -0.8265, 0.0, 0.0, 0.0, 1.0, 0.0, 0.0, 1.0, 0.0, 0.0, 1.0, 0.0, 0.0, 1.0, -0.9605, -0.2783, 0.0, -0.9605, -0.2783, 0.0, -0.9605, -0.2783, 0.0, -0.9605, -0.2783, 0.0, 0.007467, -0.053, -0.9986, 0.007467, -0.053, -0.9986, 0.007467, -0.053, -0.9986, 0.007467, -0.053, -0.9986, 0.043, -0.3052, 0.9513, 0.043, -0.3052, 0.9513, 0.043, -0.3052, 0.9513, 0.043, -0.3052, 0.9513, 0.0, 1.0, 7.863e-09, 0.0, 1.0, 7.528e-09, 0.0, 1.0, 7.528e-09, 0.0, 1.0, 7.863e-09, -0.9708, 1.546e-07, 0.2398, -0.9708, 1.546e-07, 0.2398, -0.9708, 1.546e-07, 0.2398, -0.9708, 1.546e-07, 0.2398, 0.9708, -2.148e-07, 0.2398, 0.9708, -2.148e-07, 0.2398, 0.9708, -2.148e-07, 0.2398, 0.9708, -2.148e-07, 0.2398, 0.9971, 0.0, -0.07652, 0.9971, 0.0, -0.07652, 0.9971, 0.0, -0.07652, 0.9971, 0.0, -0.07652, 0.0, -1.0, 2.013e-08, 0.0, -1.0, 2.013e-08, 0.0, -1.0, 2.013e-08, 0.0, -1.0, 2.013e-08, -0.08623, 0.9963, 0.0, -0.08623, 0.9963, 0.0, -0.08623, 0.9963, 0.0, -0.08623, 0.9963, 0.0, 0.0, 0.0, -1.0, 0.0, 0.0, -1.0, 0.0, 0.0, -1.0, 0.0, 0.0, -1.0, 0.0, 1.0, 7.528e-09, 0.0, 1.0, 7.23e-09, 0.0, 1.0, 7.23e-09, 0.0, 1.0, 7.528e-09, 0.0, -0.9685, -0.2491, 0.0, -0.9685, -0.2491, 0.0, -0.9685, -0.2491, 0.0, -0.9685, -0.2491, -0.9971, 0.0, -0.07652, -0.9971, 0.0, -0.07652, -0.9971, 0.0, -0.07652, -0.9971, 0.0, -0.07652, -0.1044, 0.2466, 0.9635, -0.1044, 0.2466, 0.9635, -0.1044, 0.2466, 0.9635, -0.1044, 0.2466, 0.9635, -0.06183, 0.1461, -0.9873, -0.06183, 0.1461, -0.9873, -0.06183, 0.1461, -0.9873, -0.06183, 0.1461, -0.9873, -0.9899, 0.1416, 0.0, -0.9899, 0.1416, 0.0, -0.9899, 0.1416, 0.0, -0.9899, 0.1416, 0.0, 0.9748, 0.223, 0.0, 0.9748, 0.223, 0.0, 0.9748, 0.223, 0.0, 0.9748, 0.223, 0.0, 0.1718, -0.9851, 0.0, 0.1718, -0.9851, 0.0, 0.1718, -0.9851, 0.0, 0.1718, -0.9851, 0.0, -0.1757, 0.9844, 0.0, -0.1757, 0.9844, 0.0, -0.1757, 0.9844, 0.0, -0.1757, 0.9844, 0.0, -0.1492, 0.9888, 0.0, -0.1492, 0.9888, 0.0, -0.1492, 0.9888, 0.0, -0.1492, 0.9888, 0.0, -0.2001, 0.006934, -0.9797, -0.2001, 0.006934, -0.9797, -0.2001, 0.006934, -0.9797, -0.2001, 0.006934, -0.9797, -0.1245, 0.003733, 0.9922, -0.1245, 0.003733, 0.9922, -0.1245, 0.003733, 0.9922, -0.1245, 0.003733, 0.9922, -0.003722, -1.0, 0.0007439, -0.002396, -1.0, 0.000399, -0.003072, -1.0, 0.000471, -0.003072, -1.0, 0.000471, -0.002396, -1.0, 0.000399, -0.002705, -1.0, 0.0002157, 0.8775, 0.04756, -0.4772, 0.8775, 0.04756, -0.4772, 0.8775, 0.04756, -0.4772, 0.8775, 0.04756, -0.4772, 0.4746, -0.2289, 0.8499, 0.4746, -0.2289, 0.8499, 0.4746, -0.2289, 0.8499, 0.4746, -0.2289, 0.8499, -0.8775, -0.04756, 0.4772, -0.8775, -0.04756, 0.4772, -0.8775, -0.04756, 0.4772, -0.8775, -0.04756, 0.4772, -0.4746, 0.2289, -0.8499, -0.4746, 0.2289, -0.8499, -0.4746, 0.2289, -0.8499, -0.4746, 0.2289, -0.8499, 0.0688, 0.9723, 0.2234, 0.0688, 0.9723, 0.2234, 0.0688, 0.9723, 0.2234, 0.0688, 0.9723, 0.2234, -0.0688, -0.9723, -0.2234, -0.0688, -0.9723, -0.2234, -0.0688, -0.9723, -0.2234, -0.0688, -0.9723, -0.2234, 0.889, 0.09035, -0.4489, 0.889, 0.09035, -0.4489, 0.889, 0.09035, -0.4489, 0.889, 0.09035, -0.4489, 0.4332, 0.1517, 0.8884, 0.4332, 0.1517, 0.8884, 0.4332, 0.1517, 0.8884, 0.4332, 0.1517, 0.8884, -0.889, -0.09034, 0.4489, -0.889, -0.09034, 0.4489, -0.889, -0.09034, 0.4489, -0.889, -0.09034, 0.4489, -0.4332, -0.1517, -0.8884, -0.4332, -0.1517, -0.8884, -0.4332, -0.1517, -0.8884, -0.4332, -0.1517, -0.8884, -0.1484, 0.9843, -0.09574, -0.1484, 0.9843, -0.09574, -0.1484, 0.9843, -0.09574, -0.1484, 0.9843, -0.09574, 0.1484, -0.9843, 0.09574, 0.1484, -0.9843, 0.09574, 0.1484, -0.9843, 0.09574, 0.1484, -0.9843, 0.09574, -0.007271, 0.04865, 0.9988, -0.007271, 0.04865, 0.9988, -0.007271, 0.04865, 0.9988, -0.007271, 0.04865, 0.9988, -0.9995, 0.03154, 0.0, -0.9995, 0.03154, 0.0, -0.9995, 0.03154, 0.0, -0.9995, 0.03154, 0.0, 0.9794, 0.2019, 0.0, 0.9794, 0.2019, 0.0, 0.9794, 0.2019, 0.0, 0.9794, 0.2019, 0.0, -0.02795, 0.187, -0.982, -0.02795, 0.187, -0.982, -0.02795, 0.187, -0.982, -0.02795, 0.187, -0.982, -0.914, 0.403, 0.04643, -0.914, 0.403, 0.04643, -0.914, 0.403, 0.04643, -0.914, 0.403, 0.04643, -0.2468, 0.4433, -0.8617, -0.2468, 0.4433, -0.8617, -0.2468, 0.4433, -0.8617, -0.2468, 0.4433, -0.8617, 0.0, 0.9994, 0.03468, 0.0005848, 0.9994, 0.03468, 0.0005848, 0.9994, 0.03468, 0.0, 0.9994, 0.03468, 0.0, -1.0, 0.0, 0.0, -1.0, 0.0, 0.0, -1.0, 0.0, 0.0, -1.0, 0.0, -0.08088, -5.189e-08, -0.9967, -0.08088, -5.189e-08, -0.9967, -0.08088, -5.189e-08, -0.9967, -0.08088, -5.189e-08, -0.9967, -0.1692, 0.9856, 0.0, -0.1692, 0.9856, 0.0, -0.1692, 0.9856, 0.0, -0.1692, 0.9856, 0.0, -1.0, 0.0, 0.0, -1.0, 0.0, 0.0, -1.0, 0.0, 0.0, -1.0, 0.0, 0.0, 1.0, 0.0, 0.0, 1.0, 0.0, 0.0, 1.0, 0.0, 0.0, 1.0, 0.0, 0.0, -0.05892, -5.197e-08, 0.9983, -0.05892, -5.197e-08, 0.9983, -0.05892, -5.197e-08, 0.9983, -0.05892, -5.197e-08, 0.9983, -0.1635, -0.9865, 0.0, -0.1635, -0.9865, 0.0, -0.1635, -0.9865, 0.0, -0.1635, -0.9865, 0.0, 1.0, 0.0, 0.0, 1.0, 0.0, 0.0, 1.0, 0.0, 0.0, 1.0, 0.0, 0.0, -1.0, 0.0, 0.0, -1.0, 0.0, 0.0, -1.0, 0.0, 0.0, -1.0, 0.0, 0.0, -0.002868, -0.9999, -0.01636, 1.743e-10, -0.9999, -0.01636, 9.121e-11, -0.9999, -0.01636, -0.002868, -0.9999, -0.01636, -0.1146, 0.202, -0.9727, -0.2508, -0.2148, -0.9439, -0.2508, -0.2148, -0.9439, -0.6679, -0.02021, -0.7439, -0.2781, -0.1109, 0.9541, -0.2781, -0.1109, 0.9541, -0.2781, -0.1109, 0.9541, -0.2781, -0.1109, 0.9541, -0.2378, 0.4023, 0.8841, -0.2378, 0.4023, 0.8841, -0.2378, 0.4023, 0.8841, -0.2378, 0.4023, 0.8841, -0.06249, 0.0, -0.998, -0.06249, 0.0, -0.998, -0.06249, 0.0, -0.998, -0.06249, 0.0, -0.998, -1.0, 0.0, 0.0, -1.0, 0.0, 0.0, -1.0, 0.0, 0.0, -1.0, 0.0, 0.0, 0.05097, -0.9987, 0.0, 0.05097, -0.9987, 0.0, 0.05097, -0.9987, 0.0, 0.05097, -0.9987, 0.0, -0.4632, -0.8863, 0.0, -0.4632, -0.8863, 0.0, -0.4632, -0.8863, 0.0, -0.4632, -0.8863, 0.0, -0.04381, -0.999, 0.0, -0.04381, -0.999, 0.0, -0.04381, -0.999, 0.0, -0.04381, -0.999, 0.0, -0.333, -0.1641, 0.9285, -0.333, -0.1641, 0.9285, -0.333, -0.1641, 0.9285, -0.333, -0.1641, 0.9285, -0.3533, 0.1837, 0.9173, -0.3533, 0.1837, 0.9173, -0.3533, 0.1837, 0.9173, -0.3533, 0.1837, 0.9173, -0.9504, 0.1375, 0.2791, -0.9504, 0.1375, 0.2791, -0.9504, 0.1375, 0.2791, -0.9504, 0.1375, 0.2791, -0.9399, -0.2217, 0.2598, -0.9399, -0.2217, 0.2598, -0.9399, -0.2217, 0.2598, -0.9399, -0.2217, 0.2598, -0.9396, -0.2624, -0.2199, -0.9396, -0.2624, -0.2199, -0.9396, -0.2624, -0.2199, -0.9396, -0.2624, -0.2199, -0.9542, 0.2624, -0.1439, -0.9542, 0.2624, -0.1439, -0.9542, 0.2624, -0.1439, -0.9542, 0.2624, -0.1439, -0.3773, 0.3195, -0.8692, -0.3773, 0.3195, -0.8692, -0.3773, 0.3195, -0.8692, -0.3773, 0.3195, -0.8692, -0.3654, -0.2704, -0.8907, -0.3654, -0.2704, -0.8907, -0.3654, -0.2704, -0.8907, -0.3654, -0.2704, -0.8907, -0.4802, 0.838, 0.2591, -0.4802, 0.838, 0.2591, -0.4802, 0.838, 0.2591, -0.4802, 0.838, 0.2591, -0.5124, 0.8313, -0.2152, -0.5124, 0.8313, -0.2152, -0.5124, 0.8313, -0.2152, -0.5124, 0.8313, -0.2152, -0.3886, -0.875, 0.2887, -0.3886, -0.875, 0.2887, -0.3886, -0.875, 0.2887, -0.3886, -0.875, 0.2887, -0.3848, -0.8252, -0.4136, -0.3848, -0.8252, -0.4136, -0.3848, -0.8252, -0.4136, -0.3848, -0.8252, -0.4136])] * 3)])
arm_armature = bpy.data.armatures.new('Armature')  # bones are not reproduced

# ---- objects
ob_armature = bpy.data.objects.new('Armature', arm_armature)
ob_char_base = bpy.data.objects.new('_char base', me_cube_037)
ob_character = bpy.data.objects.new('character', None)

# ---- transforms, parenting, visibility, modifiers, constraints
ob_armature.parent = ob_character
ob_armature.location = (-0.001732, 0.0, 1.199e-08)
ob_armature.rotation_euler = (-3.142, 2.22e-16, 2.22e-16)
ob_armature.scale = (0.8961, 0.8961, 0.8961)
ob_char_base.parent = ob_armature
ob_char_base.location = (2.328e-10, 5.713e-22, 4.292e-19)
ob_char_base.rotation_euler = (1.571, 2.22e-16, -2.22e-16)
ob_char_base.color = (0.8, 0.8, 0.8, 1.0)
_vg = ob_char_base.vertex_groups.new(name='root')
_vg.add([0, 1, 2, 3, 6, 7, 8, 9, 158, 159, 160, 161, 179, 180, 325, 326, 327, 328], 1.0, 'REPLACE')
_vg = ob_char_base.vertex_groups.new(name='spine1')
_vg.add([4, 5, 10, 11, 137, 138, 139, 140, 150, 151, 152, 153, 181, 182, 308, 309, 319, 320], 1.0, 'REPLACE')
_vg = ob_char_base.vertex_groups.new(name='head')
_vg.add([117, 118, 119, 120, 121, 122, 123, 124, 125, 126, 127, 128, 129, 130, 131, 132, 149, 162, 163, 164, 165, 166, 167, 168, 169, 170, 171, 172, 173, 174, 175, 176, 177, 178, 288, 289, 290, 291, 292, 293, 294, 295, 296, 297, 298, 299, 300, 301, 302, 303, 318, 329, 330, 331, 332, 333, 334, 335, 336, 337], 1.0, 'REPLACE')
_vg = ob_char_base.vertex_groups.new(name='shoulder.L')
_vg.add([12, 13, 14, 15, 16, 17, 18, 19, 20, 21, 22, 23, 24, 25, 114, 115, 154, 155, 156, 157], 1.0, 'REPLACE')
_vg = ob_char_base.vertex_groups.new(name='arm.L')
_vg.add([26, 27, 28, 29, 141, 142, 143, 144, 145, 146, 147, 148], 1.0, 'REPLACE')
_vg = ob_char_base.vertex_groups.new(name='hand.L')
_vg.add([30, 31, 32, 33, 34, 35, 36, 37, 42, 43, 44, 45, 116], 1.0, 'REPLACE')
_vg = ob_char_base.vertex_groups.new(name='fingers1.L')
_vg.add([50, 51, 58, 59, 60, 61, 68, 69], 1.0, 'REPLACE')
_vg = ob_char_base.vertex_groups.new(name='fingers2.L')
_vg.add([52, 53, 56, 57, 62, 63, 66, 67], 1.0, 'REPLACE')
_vg = ob_char_base.vertex_groups.new(name='fingers3.L')
_vg.add([38, 39, 40, 41, 54, 55, 64, 65], 1.0, 'REPLACE')
_vg = ob_char_base.vertex_groups.new(name='thumb1.L')
_vg.add([70, 71, 74, 75, 76, 77, 80, 81], 1.0, 'REPLACE')
_vg = ob_char_base.vertex_groups.new(name='thumb2.L')
_vg.add([46, 47, 48, 49, 72, 73, 78, 79], 1.0, 'REPLACE')
_vg = ob_char_base.vertex_groups.new(name='shoulder.R')
_vg.add([183, 184, 185, 186, 187, 188, 189, 190, 191, 192, 193, 194, 195, 196, 285, 286, 321, 322, 323, 324], 1.0, 'REPLACE')
_vg = ob_char_base.vertex_groups.new(name='arm.R')
_vg.add([197, 198, 199, 200, 310, 311, 312, 313, 314, 315, 316, 317], 1.0, 'REPLACE')
_vg = ob_char_base.vertex_groups.new(name='hand.R')
_vg.add([201, 202, 203, 204, 205, 206, 207, 208, 213, 214, 215, 216, 287], 1.0, 'REPLACE')
_vg = ob_char_base.vertex_groups.new(name='fingers1.R')
_vg.add([221, 222, 229, 230, 231, 232, 239, 240], 1.0, 'REPLACE')
_vg = ob_char_base.vertex_groups.new(name='fingers2.R')
_vg.add([223, 224, 227, 228, 233, 234, 237, 238], 1.0, 'REPLACE')
_vg = ob_char_base.vertex_groups.new(name='fingers3.R')
_vg.add([209, 210, 211, 212, 225, 226, 235, 236], 1.0, 'REPLACE')
_vg = ob_char_base.vertex_groups.new(name='thumb1.R')
_vg.add([241, 242, 245, 246, 247, 248, 251, 252], 1.0, 'REPLACE')
_vg = ob_char_base.vertex_groups.new(name='thumb2.R')
_vg.add([217, 218, 219, 220, 243, 244, 249, 250], 1.0, 'REPLACE')
_vg = ob_char_base.vertex_groups.new(name='leg.L')
_vg.add([82, 83, 84, 85, 86, 87, 88, 89, 90, 91, 92, 93, 106, 107, 108, 109], 1.0, 'REPLACE')
_vg = ob_char_base.vertex_groups.new(name='lower leg.L')
_vg.add([110, 111, 112, 113, 133, 134, 135, 136], 1.0, 'REPLACE')
_vg = ob_char_base.vertex_groups.new(name='foot.L')
_vg.add([94, 95, 96, 97, 98, 99, 100, 101, 102, 103, 104, 105], 1.0, 'REPLACE')
_vg = ob_char_base.vertex_groups.new(name='leg.R')
_vg.add([253, 254, 255, 256, 257, 258, 259, 260, 261, 262, 263, 264, 277, 278, 279, 280], 1.0, 'REPLACE')
_vg = ob_char_base.vertex_groups.new(name='lower leg.R')
_vg.add([281, 282, 283, 284, 304, 305, 306, 307], 1.0, 'REPLACE')
_vg = ob_char_base.vertex_groups.new(name='foot.R')
_vg.add([265, 266, 267, 268, 269, 270, 271, 272, 273, 274, 275, 276], 1.0, 'REPLACE')
_m = ob_char_base.modifiers.new('Armature', 'ARMATURE')
_m.object = ob_armature
ob_character.location = (0.0, 0.0, 0.0)
ob_character.empty_display_size = 0.5

# ---- collection membership
scene.collection.objects.link(ob_armature)
scene.collection.objects.link(ob_char_base)
scene.collection.objects.link(ob_character)

# ---- scene / render settings (as saved in the file)
scene.frame_start = 1; scene.frame_end = 250; scene.frame_set(1)
scene.render.engine = 'BLENDER_EEVEE_NEXT'
scene.render.fps = 30
scene.render.bake_bias = 0.0
scene.render.bake_samples = 0
scene.cycles.sampling_pattern = 'TABULATED_SOBOL'
scene.eevee.use_volume_custom_range = False
bpy.context.view_layer.update()

# ---- added for rendering (the .blend has no active camera and no usable light): camera, sun + grey world if the file has none
cam_auto = bpy.data.cameras.new('AutoCamera')
cam_auto.lens = 50.0
cam_auto.sensor_width = 36.0
cam_auto.clip_end = 1000.0
ob_auto_camera = bpy.data.objects.new('AutoCamera', cam_auto)
scene.collection.objects.link(ob_auto_camera)
ob_auto_camera.location = (2.77535, -3.34563, 3.31066)
ob_auto_camera.rotation_euler = (1.09748, -7.21219e-08, 0.694738)
scene.camera = ob_auto_camera
light_auto_sun = bpy.data.lights.new('AutoSun', 'SUN')
light_auto_sun.energy = 3.0
light_auto_sun.angle = 0.0523599
ob_auto_sun = bpy.data.objects.new('AutoSun', light_auto_sun)
scene.collection.objects.link(ob_auto_sun)
ob_auto_sun.rotation_euler = (0.872665, 0.174533, 0.523599)
if scene.world is None:
    world_auto = bpy.data.worlds.new('AutoWorld')
    world_auto.color = (0.3, 0.3, 0.3)
    scene.world = world_auto
bpy.context.view_layer.update()
